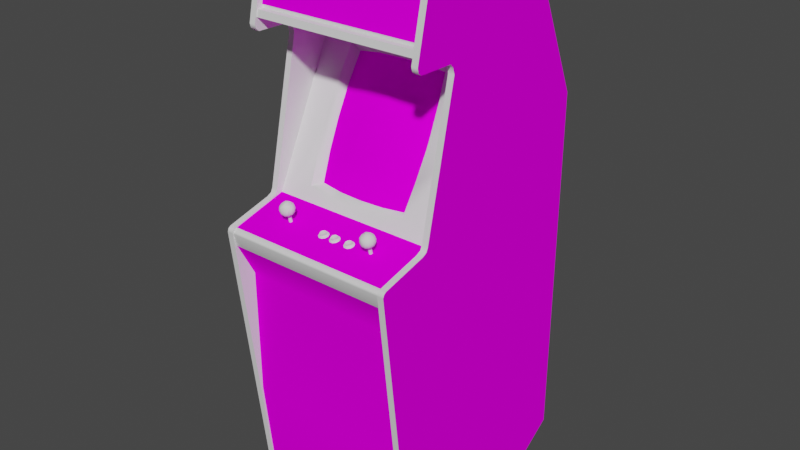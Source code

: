 # Source: tutankst.blend  (saved by Blender 2.93.20; exported with 4.5.12 LTS)
import bpy
from mathutils import Matrix  # noqa: F401  (used for matrix-valued properties, if any)

bpy.ops.wm.read_factory_settings(use_empty=True)
scene = bpy.context.scene
scene.name = 'Scene'

# ---- images (referenced by path relative to the original .blend; pixels are not part of the script)
import os
ASSET_DIR = os.environ.get("B2B_ASSET_DIR", "")  # directory of the original .blend (textures are referenced by path, not embedded)
HERE = os.path.dirname(os.path.abspath(__file__))  # packed textures are extracted next to this script under _unpacked/

def load_image(name, relpath, width, height, colorspace="sRGB"):
    """Load a texture the original file referenced (path relative to the .blend, or extracted next to this script)."""
    p = next((c for c in (os.path.join(HERE, relpath), os.path.join(ASSET_DIR, relpath)) if relpath and os.path.exists(c)), "")
    if p:
        img = bpy.data.images.load(p, check_existing=True)
        img.name = name
    else:  # same state as the original file: an image datablock whose file is absent (Cycles renders it pink)
        img = bpy.data.images.new(name, width, height)
        img.source = "FILE"
        img.filepath = "//" + (relpath or name)
    img.colorspace_settings.name = colorspace
    return img
img_01tutankstmarqueemap_tiff = load_image('01tutankstmarqueemap.TIFF', '01tutankstmarqueemap.TIFF', 1024, 1024, 'sRGB')
img_02tutankstscreenmap_tiff = load_image('02tutankstscreenmap.TIFF', '02tutankstscreenmap.TIFF', 1024, 1024, 'sRGB')
img_tutankstsidemap_tiff = load_image('tutankstsidemap.TIFF', 'tutankstsidemap.TIFF', 1024, 1024, 'sRGB')
img_tutankstmiscmap_tiff = load_image('tutankstmiscmap.TIFF', 'tutankstmiscmap.TIFF', 1024, 1024, 'sRGB')

# ---- materials (node trees are filled in below, after node groups)
mat_01tutankstmarquee = bpy.data.materials.new('01tutankstmarquee')
mat_01tutankstmarquee.use_transparent_shadow = False
mat_01tutankstmarquee.roughness = 0.8807
mat_01tutankstmarquee.specular_intensity = 0.0
mat_02tutankstscreen = bpy.data.materials.new('02tutankstscreen')
mat_02tutankstscreen.use_transparent_shadow = False
mat_02tutankstscreen.roughness = 0.8807
mat_02tutankstscreen.specular_intensity = 0.0
mat_tutankstblack = bpy.data.materials.new('tutankstblack')
mat_tutankstblack.use_transparent_shadow = False
mat_tutankstblack.roughness = 0.7934
mat_tutankstblack.specular_intensity = 0.5961
mat_tutankstside = bpy.data.materials.new('tutankstside')
mat_tutankstside.use_transparent_shadow = False
mat_tutankstside.roughness = 0.8807
mat_tutankstside.specular_intensity = 0.0
mat_tutankstmisc = bpy.data.materials.new('tutankstmisc')
mat_tutankstmisc.use_transparent_shadow = False
mat_tutankstmisc.roughness = 0.8807
mat_tutankstmisc.specular_intensity = 0.0
mat_tutankstwhitebutton = bpy.data.materials.new('tutankstwhitebutton')
mat_tutankstwhitebutton.use_transparent_shadow = False
mat_tutankstwhitebutton.roughness = 0.7934
mat_tutankstwhitebutton.specular_intensity = 0.6588
mat_tutankstred = bpy.data.materials.new('tutankstred')
mat_tutankstred.use_transparent_shadow = False
mat_tutankstred.roughness = 0.7934
mat_tutankstred.specular_intensity = 0.5922
mat_tutankstsilver = bpy.data.materials.new('tutankstsilver')
mat_tutankstsilver.use_transparent_shadow = False
mat_tutankstsilver.roughness = 0.8114
mat_tutankstsilver.specular_intensity = 0.2667

# ---- node groups
ng_auto_smooth = bpy.data.node_groups.new('Auto Smooth', 'GeometryNodeTree')
_s = ng_auto_smooth.interface.new_socket(name='Geometry', in_out='OUTPUT', socket_type='NodeSocketGeometry')
_s = ng_auto_smooth.interface.new_socket(name='Geometry', in_out='INPUT', socket_type='NodeSocketGeometry')
_s = ng_auto_smooth.interface.new_socket(name='Angle', in_out='INPUT', socket_type='NodeSocketFloat')
_s.subtype = 'ANGLE'
_s.min_value = 0.0
_s.max_value = 3.142
ng_auto_smooth.is_modifier = True
_N = ng_auto_smooth.nodes; _L = ng_auto_smooth.links
n0 = _N.new('NodeGroupOutput'); n0.name = 'Group Output'; n0.location = (480, -100)
n1 = _N.new('NodeGroupInput'); n1.name = 'Group Input'; n1.location = (-420, -300)
n2 = _N.new('NodeGroupInput'); n2.name = 'Group Input.001'; n2.location = (-60, -100)
n3 = _N.new('GeometryNodeSetShadeSmooth'); n3.name = 'Set Shade Smooth'; n3.location = (120, -100)
n3.domain = 'EDGE'
n4 = _N.new('GeometryNodeSetShadeSmooth'); n4.name = 'Set Shade Smooth.001'; n4.location = (300, -100)
n5 = _N.new('GeometryNodeInputMeshEdgeAngle'); n5.name = 'Edge Angle'; n5.location = (-420, -220)
n6 = _N.new('GeometryNodeInputEdgeSmooth'); n6.name = 'Is Edge Smooth'; n6.location = (-60, -160)
n7 = _N.new('GeometryNodeInputShadeSmooth'); n7.name = 'Is Face Smooth'; n7.location = (-240, -340)
n8 = _N.new('FunctionNodeBooleanMath'); n8.name = 'Boolean Math'; n8.location = (-60, -220)
n9 = _N.new('FunctionNodeCompare'); n9.name = 'Compare'; n9.location = (-240, -180)
n9.operation = 'LESS_EQUAL'
_L.new(n5.outputs[0], n9.inputs[0])
_L.new(n4.outputs[0], n0.inputs[0])
_L.new(n1.outputs[1], n9.inputs[1])
_L.new(n9.outputs[0], n8.inputs[0])
_L.new(n7.outputs[0], n8.inputs[1])
_L.new(n2.outputs[0], n3.inputs[0])
_L.new(n6.outputs[0], n3.inputs[1])
_L.new(n3.outputs[0], n4.inputs[0])
_L.new(n8.outputs[0], n3.inputs[2])
n0.is_active_output = True

# ---- material node trees
mat_01tutankstmarquee.use_nodes = True; mat_01tutankstmarquee.node_tree.nodes.clear()
_N = mat_01tutankstmarquee.node_tree.nodes; _L = mat_01tutankstmarquee.node_tree.links
n0 = _N.new('ShaderNodeBsdfPrincipled'); n0.name = 'Principled BSDF'; n0.location = (10, 300)
n0.distribution = 'GGX'
n0.subsurface_method = 'BURLEY'
n0.inputs[2].default_value = 0.8807
n0.inputs[3].default_value = 1.45
n0.inputs[13].default_value = 0.0
n0.inputs[27].default_value = (0.0, 0.0, 0.0, 1.0)
n0.inputs[28].default_value = 1.0
n1 = _N.new('ShaderNodeOutputMaterial'); n1.name = 'Material Output'; n1.location = (300, 300)
n2 = _N.new('ShaderNodeTexImage'); n2.name = 'Image Texture'; n2.location = (-300, 600)
n2.image = img_01tutankstmarqueemap_tiff
_L.new(n0.outputs[0], n1.inputs[0])
_L.new(n2.outputs[0], n0.inputs[0])
n1.is_active_output = True
mat_02tutankstscreen.use_nodes = True; mat_02tutankstscreen.node_tree.nodes.clear()
_N = mat_02tutankstscreen.node_tree.nodes; _L = mat_02tutankstscreen.node_tree.links
n0 = _N.new('ShaderNodeBsdfPrincipled'); n0.name = 'Principled BSDF'; n0.location = (10, 300)
n0.distribution = 'GGX'
n0.subsurface_method = 'BURLEY'
n0.inputs[2].default_value = 0.8807
n0.inputs[3].default_value = 1.45
n0.inputs[13].default_value = 0.0
n0.inputs[27].default_value = (0.0, 0.0, 0.0, 1.0)
n0.inputs[28].default_value = 1.0
n1 = _N.new('ShaderNodeOutputMaterial'); n1.name = 'Material Output'; n1.location = (300, 300)
n2 = _N.new('ShaderNodeTexImage'); n2.name = 'Image Texture'; n2.location = (-300, 600)
n2.image = img_02tutankstscreenmap_tiff
_L.new(n0.outputs[0], n1.inputs[0])
_L.new(n2.outputs[0], n0.inputs[0])
n1.is_active_output = True
mat_tutankstblack.use_nodes = True; mat_tutankstblack.node_tree.nodes.clear()
_N = mat_tutankstblack.node_tree.nodes; _L = mat_tutankstblack.node_tree.links
n0 = _N.new('ShaderNodeBsdfPrincipled'); n0.name = 'Principled BSDF'; n0.location = (10, 300)
n0.distribution = 'GGX'
n0.subsurface_method = 'BURLEY'
n0.inputs[2].default_value = 0.7934
n0.inputs[3].default_value = 1.45
n0.inputs[13].default_value = 0.5961
n0.inputs[27].default_value = (0.0, 0.0, 0.0, 1.0)
n0.inputs[28].default_value = 1.0
n1 = _N.new('ShaderNodeOutputMaterial'); n1.name = 'Material Output'; n1.location = (300, 300)
_L.new(n0.outputs[0], n1.inputs[0])
n1.is_active_output = True
mat_tutankstside.use_nodes = True; mat_tutankstside.node_tree.nodes.clear()
_N = mat_tutankstside.node_tree.nodes; _L = mat_tutankstside.node_tree.links
n0 = _N.new('ShaderNodeBsdfPrincipled'); n0.name = 'Principled BSDF'; n0.location = (10, 300)
n0.distribution = 'GGX'
n0.subsurface_method = 'BURLEY'
n0.inputs[2].default_value = 0.8807
n0.inputs[3].default_value = 1.45
n0.inputs[13].default_value = 0.0
n0.inputs[27].default_value = (0.0, 0.0, 0.0, 1.0)
n0.inputs[28].default_value = 1.0
n1 = _N.new('ShaderNodeOutputMaterial'); n1.name = 'Material Output'; n1.location = (300, 300)
n2 = _N.new('ShaderNodeTexImage'); n2.name = 'Image Texture'; n2.location = (-300, 600)
n2.image = img_tutankstsidemap_tiff
_L.new(n0.outputs[0], n1.inputs[0])
_L.new(n2.outputs[0], n0.inputs[0])
n1.is_active_output = True
mat_tutankstmisc.use_nodes = True; mat_tutankstmisc.node_tree.nodes.clear()
_N = mat_tutankstmisc.node_tree.nodes; _L = mat_tutankstmisc.node_tree.links
n0 = _N.new('ShaderNodeBsdfPrincipled'); n0.name = 'Principled BSDF'; n0.location = (10, 300)
n0.distribution = 'GGX'
n0.subsurface_method = 'BURLEY'
n0.inputs[2].default_value = 0.8807
n0.inputs[3].default_value = 1.45
n0.inputs[13].default_value = 0.0
n0.inputs[27].default_value = (0.0, 0.0, 0.0, 1.0)
n0.inputs[28].default_value = 1.0
n1 = _N.new('ShaderNodeOutputMaterial'); n1.name = 'Material Output'; n1.location = (300, 300)
n2 = _N.new('ShaderNodeTexImage'); n2.name = 'Image Texture'; n2.location = (-300, 600)
n2.image = img_tutankstmiscmap_tiff
_L.new(n0.outputs[0], n1.inputs[0])
_L.new(n2.outputs[0], n0.inputs[0])
n1.is_active_output = True
mat_tutankstwhitebutton.use_nodes = True; mat_tutankstwhitebutton.node_tree.nodes.clear()
_N = mat_tutankstwhitebutton.node_tree.nodes; _L = mat_tutankstwhitebutton.node_tree.links
n0 = _N.new('ShaderNodeBsdfPrincipled'); n0.name = 'Principled BSDF'; n0.location = (10, 300)
n0.distribution = 'GGX'
n0.subsurface_method = 'BURLEY'
n0.inputs[2].default_value = 0.7934
n0.inputs[3].default_value = 1.45
n0.inputs[13].default_value = 0.6588
n0.inputs[27].default_value = (0.0, 0.0, 0.0, 1.0)
n0.inputs[28].default_value = 1.0
n1 = _N.new('ShaderNodeOutputMaterial'); n1.name = 'Material Output'; n1.location = (300, 300)
_L.new(n0.outputs[0], n1.inputs[0])
n1.is_active_output = True
mat_tutankstred.use_nodes = True; mat_tutankstred.node_tree.nodes.clear()
_N = mat_tutankstred.node_tree.nodes; _L = mat_tutankstred.node_tree.links
n0 = _N.new('ShaderNodeBsdfPrincipled'); n0.name = 'Principled BSDF'; n0.location = (10, 300)
n0.distribution = 'GGX'
n0.subsurface_method = 'BURLEY'
n0.inputs[2].default_value = 0.7934
n0.inputs[3].default_value = 1.45
n0.inputs[13].default_value = 0.5922
n0.inputs[27].default_value = (0.0, 0.0, 0.0, 1.0)
n0.inputs[28].default_value = 1.0
n1 = _N.new('ShaderNodeOutputMaterial'); n1.name = 'Material Output'; n1.location = (300, 300)
_L.new(n0.outputs[0], n1.inputs[0])
n1.is_active_output = True
mat_tutankstsilver.use_nodes = True; mat_tutankstsilver.node_tree.nodes.clear()
_N = mat_tutankstsilver.node_tree.nodes; _L = mat_tutankstsilver.node_tree.links
n0 = _N.new('ShaderNodeBsdfPrincipled'); n0.name = 'Principled BSDF'; n0.location = (10, 300)
n0.distribution = 'GGX'
n0.subsurface_method = 'BURLEY'
n0.inputs[2].default_value = 0.8114
n0.inputs[3].default_value = 1.45
n0.inputs[13].default_value = 0.2667
n0.inputs[27].default_value = (0.0, 0.0, 0.0, 1.0)
n0.inputs[28].default_value = 1.0
n1 = _N.new('ShaderNodeOutputMaterial'); n1.name = 'Material Output'; n1.location = (300, 300)
_L.new(n0.outputs[0], n1.inputs[0])
n1.is_active_output = True

# ---- world
world_world = bpy.data.worlds.new('World'); scene.world = world_world
world_world.use_nodes = True; world_world.node_tree.nodes.clear()
_N = world_world.node_tree.nodes; _L = world_world.node_tree.links
n0 = _N.new('ShaderNodeOutputWorld'); n0.name = 'World Output'; n0.location = (300, 300)
n1 = _N.new('ShaderNodeBackground'); n1.name = 'Background'; n1.location = (10, 300)
n1.inputs[0].default_value = (0.05088, 0.05088, 0.05088, 1.0)
_L.new(n1.outputs[0], n0.inputs[0])
n0.is_active_output = True
world_world.color = (0.05088, 0.05088, 0.05088)
world_world.use_sun_shadow = False
world_world.sun_shadow_jitter_overblur = 0.0

# ---- meshes
me_tutankst = bpy.data.meshes.new('tutankst')
me_tutankst.from_pydata([(-0.2741, 0.556, 0.0888), (0.26, 0.556, 0.0888), (0.26, 0.7426, 0.04515), (-0.2741, 0.7426, 0.04515), (0.07686, 0.2199, -0.06559), (0.1537, 0.3006, -0.1267), (-0.08209, 0.0321, 0.008559), (-0.004749, 0.03225, 0.01309), (-0.004412, 0.1258, -0.01713), (0.07114, 0.3973, -0.1693), (-0.004656, 0.317, -0.1105), (-0.0883, 0.2195, -0.06576), (-0.1681, 0.2113, -0.08202), (0.07547, 0.1254, -0.02461), (-0.08762, 0.3117, -0.1155), (-0.08666, 0.1251, -0.02471), (0.07516, 0.3125, -0.1156), (-0.00469, 0.2244, -0.05757), (-0.005226, 0.3992, -0.1662), (-0.1678, 0.299, -0.1266), (0.2629, 0.5456, -0.433), (0.2629, 0.4584, -0.4727), (-0.2792, 0.4584, -0.4727), (0.2629, 0.5339, -0.4072), (0.271, -0.9103, -0.5645), (-0.2745, -0.9836, -0.4744), (0.2605, 0.006741, 0.07141), (0.2605, 0.4521, -0.02631), (0.271, 0.25, -0.5378), (0.2629, 0.4462, -0.4473), (-0.2792, 0.4462, -0.4473), (-0.2745, -0.06626, 0.2508), (0.2605, -0.9836, 0.1429), (0.2605, -0.06626, 0.2508), (0.2605, 0.2517, -0.5723), (-0.2745, 0.2517, -0.5723), (0.2605, 0.5068, 0.1186), (0.2605, 0.7555, 0.06108), (0.271, -0.9717, 0.1406), (-0.284, -0.9717, -0.4665), (0.271, 0.7403, -0.3154), (-0.284, 0.7424, 0.04341), (-0.2745, -0.9836, 0.1429), (-0.2945, -0.06626, 0.2508), (0.271, -0.9717, -0.4665), (-0.2857, 0.2207, -0.05794), (-0.188, 0.2214, -0.05818), (-0.286, 0.4979, -0.1931), (-0.004379, -0.05056, 0.07466), (-0.2852, -0.05117, 0.0747), (-0.2745, -0.05622, 0.2471), (-0.005096, 0.4981, -0.193), (0.2712, 0.4987, -0.193), (0.07995, 0.02426, 0.03824), (0.2718, 0.2217, -0.05791), (0.272, -0.05038, 0.07482), (-0.005444, 0.4287, -0.1591), (0.07933, 0.4232, -0.1564), (-0.1831, 0.3196, -0.1061), (-0.2745, 0.4834, -0.01038), (-0.2772, 0.5452, 0.1063), (0.2632, 0.5452, 0.1063), (0.2632, 0.5666, -0.09589), (-0.2772, 0.5666, -0.09589), (-0.2945, 0.2517, -0.5723), (-0.2945, -0.9178, -0.5723), (-0.284, 0.25, -0.5378), (-0.284, 0.7403, -0.3154), (0.271, 0.7424, 0.04341), (-0.284, 0.5422, 0.09095), (0.271, 0.5422, 0.09095), (-0.1933, -0.915, -0.4825), (0.1492, -0.9833, -0.5369), (0.1492, -0.9529, -0.4738), (0.1492, -0.915, -0.4825), (-0.1633, -0.915, -0.5525), (-0.1633, -0.8982, -0.5175), (0.1792, -0.9833, -0.5369), (0.1792, -0.915, -0.5525), (0.1792, -0.8982, -0.5175), (-0.2792, 0.5456, -0.433), (-0.004908, 0.01857, 0.04093), (0.0717, 0.0323, 0.008547), (0.1556, 0.212, -0.08172), (0.2605, -0.9178, -0.5723), (-0.1933, -0.915, -0.5525), (0.1792, -0.9529, -0.4738), (0.1492, -0.9833, -0.498), (-0.08365, 0.3963, -0.1689), (-0.1746, 0.4132, -0.1517), (-0.284, -0.9103, -0.5645), (0.1692, 0.3212, -0.1065), (0.1486, 0.3866, -0.175), (-0.2745, 0.006741, 0.07141), (-0.2745, 0.4521, -0.02631), (-0.2945, 0.4521, -0.02631), (-0.2945, 0.4853, 0.1044), (0.2805, 0.4521, -0.02631), (0.2605, 0.4834, -0.01038), (0.2805, 0.4834, -0.01038), (0.2805, 0.7566, -0.3383), (0.2605, 0.7566, -0.3383), (0.2605, 0.7583, 0.04828), (-0.2745, 0.7566, -0.3383), (-0.2945, 0.7566, -0.3383), (-0.2945, 0.7462, -0.3534), (0.2605, -0.9836, -0.4744), (0.2805, -0.9836, -0.4744), (-0.2745, -0.9178, -0.5723), (-0.2945, -0.9836, -0.4744), (-0.2745, 0.4853, 0.1044), (-0.2945, 0.5068, 0.1186), (-0.2745, 0.5068, 0.1186), (0.2605, 0.4853, 0.1044), (0.1491, 0.03518, -0.004287), (-0.1829, 0.1252, -0.01123), (-0.2772, 0.5248, 0.1108), (-0.1025, 0.5248, 0.1108), (-0.2745, -0.05055, 0.2388), (-0.2745, -0.01392, 0.09259), (-0.2945, -0.01392, 0.09259), (0.2605, -0.01392, 0.09259), (-0.1633, -0.915, -0.4825), (0.1792, -0.915, -0.4825), (0.1492, -0.8982, -0.5175), (-0.1933, -0.8982, -0.5175), (-0.2945, -0.05055, 0.2388), (0.1609, 0.03406, 0.03354), (0.1695, 0.1257, -0.01115), (-0.2745, 0.7433, 0.06724), (-0.2945, 0.7583, 0.04828), (0.1492, -0.9529, -0.5612), (-0.1633, -0.9529, -0.5612), (-0.1633, -0.9833, -0.5369), (-0.1933, -0.9833, -0.5369), (-0.1933, -0.9529, -0.5612), (-0.1933, -0.9833, -0.498), (-0.1633, -0.9833, -0.498), (-0.1633, -0.9529, -0.4738), (-0.1933, -0.9529, -0.4738), (0.1792, -0.9833, -0.498), (0.1492, -0.915, -0.5525), (-0.2945, 0.4719, -0.02052), (0.2605, 0.4719, -0.02052), (-0.166, 0.1238, -0.04143), (0.1792, -0.9529, -0.5612), (-0.09254, 0.423, -0.1564), (-0.1633, 0.3846, -0.1744), (0.154, 0.1243, -0.04121), (-0.1604, 0.03475, -0.004317), (-0.174, 0.03357, 0.03346), (-0.09081, 0.02402, 0.0382), (-0.2792, 0.5339, -0.4072), (-0.2745, 0.4719, -0.02052), (0.2632, 0.5248, 0.1108), (0.2805, -0.9836, 0.1429), (0.2805, -0.9178, -0.5723), (-0.284, -0.1094, 0.2377), (-0.2945, 0.4934, 0.1154), (0.2605, 0.7462, -0.3534), (-0.2745, 0.7462, -0.3534), (0.1604, 0.4137, -0.1516), (0.271, -0.0606, 0.2447), (0.271, -0.05302, 0.2337), (-0.2745, 0.4934, 0.1154), (0.2605, 0.4934, 0.1154), (0.2805, -0.05622, 0.2471), (-0.284, -0.0606, 0.2447), (0.2605, -0.05055, 0.2388), (0.2605, -0.05622, 0.2471), (0.1743, 0.2221, -0.05817), (-0.2745, -0.00633, 0.07763), (0.2605, -0.00633, 0.07763), (-0.2945, 0.7555, 0.06108), (0.2805, 0.7555, 0.06108), (-0.2745, 0.7583, 0.04828), (-0.2745, 0.7555, 0.06108), (0.271, -0.06769, 0.2481), (0.271, -0.06287, 0.2464), (-0.284, -0.06287, 0.2464), (-0.284, -0.06769, 0.2481), (0.2605, 0.7433, 0.06724), (0.2805, -0.5279, -0.5723), (0.2805, 0.2517, -0.5723), (-0.2945, -0.00633, 0.07763), (0.2805, 0.006741, 0.07141), (-0.2945, 0.006741, 0.07141), (0.2805, -0.5279, 0.1966), (-0.2945, -0.5279, 0.1966), (-0.2945, -0.5279, -0.5723), (-0.2945, 0.7433, 0.06724), (0.2805, 0.5068, 0.1186), (-0.2945, -0.9836, 0.1429), (-0.2945, -0.05622, 0.2471), (0.2805, -0.01392, 0.09259), (-0.2945, 0.4834, -0.01038), (0.2805, 0.4719, -0.02052), (0.2805, 0.4853, 0.1044), (0.2805, 0.7462, -0.3534), (0.2805, -0.06626, 0.2508), (0.2805, -0.00633, 0.07763), (0.2805, 0.4934, 0.1154), (0.2805, 0.7433, 0.06724), (0.2805, -0.05055, 0.2388), (0.2805, 0.7583, 0.04828), (-0.284, -0.9717, 0.1406), (0.271, -0.6293, 0.1771), (-0.284, -0.6293, 0.1771), (0.08875, 0.5166, 0.06399), (0.2632, 0.4709, -0.1961), (0.08875, 0.5248, 0.1108), (-0.1025, 0.5166, 0.06399), (-0.284, -0.2227, 0.1778), (0.271, -0.1094, 0.2377), (-0.2772, 0.4709, -0.1961), (-0.1025, 0.4709, -0.1961), (-0.284, -0.007025, 0.05231), (-0.284, -0.05302, 0.2337), (0.271, -0.007025, 0.05231), (0.08875, 0.4828, -0.1284), (-0.1025, 0.4828, -0.1284), (0.08875, 0.4709, -0.1961), (0.271, -0.2227, 0.1778), (0.01238, -0.02503, 0.1542), (0.01568, -0.0265, 0.1432), (-0.0338, -0.02406, 0.1504), (-0.02512, -0.0265, 0.1432), (-0.01431, -0.0225, 0.1442), (0.02075, -0.03372, 0.1574), (0.02892, -0.03225, 0.1516), (0.02687, -0.0288, 0.151), (0.01145, -0.03004, 0.1558), (0.004547, -0.0288, 0.151), (0.002499, -0.03225, 0.1516), (0.002499, -0.02751, 0.133), (-0.0006223, -0.02988, 0.1423), (0.001914, -0.0268, 0.1431), (-0.03013, -0.02605, 0.1273), (-0.0383, -0.02751, 0.133), (-0.03625, -0.02479, 0.1353), (-0.01393, -0.02479, 0.1353), (-0.01187, -0.02751, 0.133), (-0.0383, -0.03225, 0.1516), (-0.03013, -0.03372, 0.1574), (-0.02935, -0.03004, 0.1558), (-0.03625, -0.0288, 0.151), (-0.03888, -0.0268, 0.1431), (0.02687, -0.02479, 0.1353), (0.02892, -0.02751, 0.133), (0.01145, -0.02355, 0.1304), (0.01066, -0.03372, 0.1574), (0.01997, -0.03004, 0.1558), (0.01904, -0.02503, 0.1542), (-0.008753, -0.02988, 0.1423), (-0.01129, -0.0268, 0.1431), (-0.01393, -0.0288, 0.151), (-0.01187, -0.03225, 0.1516), (0.03204, -0.02988, 0.1423), (0.0295, -0.0268, 0.1431), (-0.02841, -0.02389, 0.1333), (-0.02935, -0.02355, 0.1304), (-0.02082, -0.02355, 0.1304), (-0.02004, -0.03372, 0.1574), (-0.02082, -0.03004, 0.1558), (0.004547, -0.02479, 0.1353), (0.01066, -0.02605, 0.1273), (0.006995, -0.02406, 0.1504), (0.006995, -0.02799, 0.1494), (-0.0338, -0.02799, 0.1494), (-0.0338, -0.02486, 0.1371), (-0.03586, -0.0225, 0.1442), (0.02442, -0.02406, 0.1504), (0.01238, -0.02896, 0.1532), (-0.01637, -0.02406, 0.1504), (-0.01637, -0.02799, 0.1494), (-0.02175, -0.02503, 0.1542), (-0.02845, -0.01999, 0.1344), (-0.0338, -0.02093, 0.1381), (-0.01637, -0.02093, 0.1381), (0.006995, -0.02093, 0.1381), (0.02442, -0.02093, 0.1381), (0.01904, -0.01997, 0.1343), (-0.04141, -0.02988, 0.1423), (-0.02175, -0.01997, 0.1343), (-0.01637, -0.02486, 0.1371), (0.02648, -0.0225, 0.1442), (0.02648, -0.02643, 0.1432), (0.02075, -0.02605, 0.1273), (-0.02004, -0.02605, 0.1273), (0.004935, -0.0225, 0.1442), (-0.02841, -0.02503, 0.1542), (0.01234, -0.01999, 0.1344), (0.02442, -0.02799, 0.1494), (0.01904, -0.02896, 0.1532), (-0.02175, -0.02896, 0.1532), (-0.02841, -0.02896, 0.1532), (-0.03586, -0.02643, 0.1432), (0.006995, -0.02486, 0.1371), (0.01238, -0.02389, 0.1333), (0.01997, -0.02355, 0.1304), (-0.01431, -0.02643, 0.1432), (-0.02175, -0.02389, 0.1333), (0.02442, -0.02486, 0.1371), (0.01904, -0.02389, 0.1333), (0.004935, -0.02643, 0.1432), (-0.1481, 0.03488, 0.1446), (-0.1358, 0.0274, 0.1433), (-0.1454, 0.02691, 0.135), (-0.1557, -0.008061, 0.1612), (-0.168, -0.0005804, 0.1624), (-0.1642, -0.006175, 0.1497), (0.1528, -0.007151, 0.1551), (0.1628, 0.001494, 0.1492), (0.1598, 0.00132, 0.1616), (0.1231, 0.0257, 0.1532), (0.1651, 0.01244, 0.1583), (0.159, 0.02382, 0.1647), (0.1566, 0.01055, 0.1698), (0.1292, 0.01665, 0.1326), (0.1368, 0.02875, 0.1345), (0.1429, 0.01736, 0.1282), (-0.1618, 0.03183, 0.1632), (-0.1717, 0.02551, 0.1549), (-0.1688, 0.02172, 0.1667), (-0.1297, 0.01224, 0.16), (-0.1358, 0.02363, 0.1664), (-0.1382, 0.01036, 0.1715), (-0.158, 0.02856, 0.1362), (-0.1688, 0.02569, 0.1425), (-0.1557, -0.004293, 0.1382), (-0.1458, 0.004352, 0.1323), (-0.142, -0.005014, 0.1426), (-0.142, -0.00734, 0.1568), (-0.1321, 0.001305, 0.1509), (-0.135, 0.001132, 0.1633), (-0.135, 0.005092, 0.1391), (0.133, 0.03435, 0.1473), (0.133, 0.03202, 0.1615), (0.1552, 0.03318, 0.1544), (0.159, 0.02758, 0.1416), (0.1467, 0.03506, 0.1429), (0.1365, 0.006504, 0.1299), (0.1491, 0.004541, 0.1306), (0.1307, -0.005986, 0.148), (0.1269, -0.0003918, 0.1607), (0.1221, 0.003302, 0.1495), (0.1391, -0.007872, 0.1595), (0.1491, -0.001553, 0.1678), (0.1365, 9.627e-05, 0.1691), (0.1429, 0.009832, 0.1742), (0.1368, 0.02266, 0.1718), (0.1292, 0.01055, 0.1698), (0.06721, -0.02628, 0.1424), (0.07596, -0.02385, 0.1495), (0.07229, -0.03351, 0.1566), (0.08046, -0.03204, 0.1508), (0.0784, -0.02859, 0.1502), (0.05647, -0.02621, 0.1424), (-0.1728, 0.003114, 0.1512), (-0.1656, 0.01645, 0.1343), (-0.168, 0.003187, 0.1394), (0.1528, -0.004825, 0.1409), (0.1598, 0.00528, 0.1374), (0.1566, 0.01665, 0.1326), (0.1494, 0.0271, 0.1333), (0.0784, -0.02458, 0.1344), (0.08046, -0.0273, 0.1322), (0.05345, -0.02658, 0.1423), (0.05608, -0.02458, 0.1344), (0.05403, -0.0273, 0.1322), (-0.1583, -9.232e-05, 0.1708), (-0.1519, 0.00964, 0.1759), (-0.158, 0.02247, 0.1735), (-0.1656, 0.01036, 0.1715), (-0.1396, 0.03299, 0.1561), (0.1207, 0.01244, 0.1583), (0.126, 0.02191, 0.165), (-0.1458, -0.001741, 0.1695), (0.126, 0.02588, 0.1408), (0.1429, 0.03662, 0.1549), (-0.1454, 0.0205, 0.1741), (0.05403, -0.03204, 0.1508), (0.0622, -0.03351, 0.1566), (0.06298, -0.02982, 0.155), (0.06298, -0.02334, 0.1296), (0.05647, -0.02229, 0.1434), (-0.1382, 0.01645, 0.1343), (-0.1519, 0.01718, 0.1299), (-0.1583, 0.006316, 0.1316), (0.1467, 0.0313, 0.1659), (0.1494, 0.02069, 0.1724), (0.0715, -0.02982, 0.155), (0.0622, -0.02584, 0.1265), (0.08357, -0.02967, 0.1415), (0.08104, -0.02658, 0.1423), (-0.131, 0.02371, 0.1546), (-0.1297, 0.01457, 0.1458), (0.1638, 0.02389, 0.1529), (0.1651, 0.01476, 0.1441), (-0.1481, 0.03111, 0.1676), (-0.1519, -0.009614, 0.1491), (0.05608, -0.02859, 0.1502), (0.05091, -0.02967, 0.1415), (0.06391, -0.02874, 0.1523), (0.06391, -0.02481, 0.1533), (-0.1741, 0.01224, 0.16), (0.1207, 0.01476, 0.1441), (0.05853, -0.02465, 0.1363), (0.05853, -0.02072, 0.1373), (0.1429, -0.009425, 0.1474), (0.06388, -0.01977, 0.1335), (0.07057, -0.01975, 0.1335), (0.07596, -0.02072, 0.1373), (0.07801, -0.02229, 0.1434), (0.07596, -0.02778, 0.1485), (-0.1741, 0.01457, 0.1458), (0.1269, 0.003376, 0.1377), (-0.1519, 0.03643, 0.1566), (-0.1618, 0.03416, 0.149), (0.1391, -0.004104, 0.1365), (0.07057, -0.02368, 0.1325), (0.07229, -0.02584, 0.1265), (0.05853, -0.02385, 0.1495), (0.07057, -0.02481, 0.1533), (0.07057, -0.02874, 0.1523), (0.06391, -0.02368, 0.1325), (0.0715, -0.02334, 0.1296), (0.07596, -0.02465, 0.1363), (0.05853, -0.02778, 0.1485), (0.07801, -0.02621, 0.1424), (-0.152, -0.003779, 0.1421), (-0.148, -0.004193, 0.1437), (-0.148, -0.03487, 0.1359), (-0.152, -0.006596, 0.1531), (-0.1561, -0.006186, 0.1515), (-0.1561, -0.03686, 0.1437), (0.1468, -0.03468, 0.1342), (0.1428, -0.03427, 0.1326), (0.1428, -0.00359, 0.1404), (0.1388, -0.03667, 0.142), (0.1428, -0.03709, 0.1436), (0.1428, -0.006408, 0.1514), (-0.152, -0.03446, 0.1342), (-0.1561, -0.03487, 0.1359), (-0.1561, -0.004193, 0.1437), (-0.148, -0.03686, 0.1437), (-0.1463, -0.03587, 0.1398), (-0.1463, -0.005188, 0.1476), (0.1388, -0.004004, 0.142), (0.1388, -0.005997, 0.1498), (0.1468, -0.004004, 0.142), (0.1485, -0.004999, 0.1459), (0.1485, -0.03568, 0.1381), (-0.1577, -0.03587, 0.1398), (-0.1577, -0.005188, 0.1476), (0.1468, -0.03667, 0.142), (-0.148, -0.006186, 0.1515), (0.1388, -0.03468, 0.1342), (0.1371, -0.03568, 0.1381), (0.1371, -0.004999, 0.1459), (0.1468, -0.005997, 0.1498), (-0.152, -0.03728, 0.1453)], [], [(26, 185, 97, 27), (7, 82, 13, 8), (13, 148, 83, 4), (4, 83, 5, 16), (8, 15, 6, 7), (4, 17, 8, 13), (18, 88, 14, 10), (17, 11, 15, 8), (19, 14, 88, 147), (15, 144, 149, 6), (11, 17, 10, 14), (144, 15, 11, 12), (192, 188, 189, 65), (148, 13, 82, 114), (248, 287, 299, 247), (9, 18, 10, 16), (16, 5, 92, 9), (30, 22, 21, 29), (201, 165, 113, 197), (167, 179, 178, 162), (25, 94, 93), (106, 26, 27), (102, 204, 100, 101), (25, 31, 42), (106, 32, 33), (25, 103, 94), (106, 27, 101), (106, 101, 34), (25, 35, 103), (103, 176, 112), (36, 37, 101), (94, 153, 142, 95), (42, 43, 188), (187, 199, 32), (134, 135, 132, 133), (45, 46, 47), (48, 150, 49), (25, 119, 50), (106, 169, 121), (51, 161, 52), (52, 161, 91), (53, 81, 48), (54, 127, 55), (51, 56, 57), (58, 89, 47), (103, 112, 59), (98, 36, 101), (205, 38, 206, 207), (64, 35, 189), (35, 65, 189), (183, 182, 34), (182, 156, 34), (217, 167, 162, 163), (179, 180, 177, 178), (75, 132, 135, 85), (139, 136, 137, 138), (141, 72, 73, 74), (46, 115, 144, 12), (85, 134, 139, 71), (138, 133, 75, 76), (56, 146, 88, 18), (19, 58, 46, 12), (6, 151, 81, 7), (148, 128, 170, 83), (106, 34, 84), (25, 108, 35), (77, 145, 78), (133, 132, 75), (134, 136, 139), (72, 87, 73), (56, 18, 9, 57), (149, 144, 115, 150), (64, 105, 160, 35), (53, 127, 114, 82), (58, 19, 147, 89), (133, 137, 136, 134), (186, 184, 171, 93), (174, 37, 181, 202), (210, 117, 211, 208), (37, 174, 204, 102), (166, 169, 33, 199), (111, 158, 164, 112), (90, 24, 44, 39), (159, 198, 183, 34), (31, 50, 193, 43), (104, 130, 175, 103), (213, 157, 212, 222), (147, 88, 146, 89), (49, 150, 115), (128, 148, 114, 127), (116, 117, 61), (103, 160, 105, 104), (169, 166, 203, 168), (122, 138, 76), (123, 86, 79), (124, 141, 74), (125, 85, 71), (42, 31, 43), (199, 33, 32), (54, 128, 127), (371, 380, 372, 373), (92, 5, 91, 161), (220, 219, 208, 211), (141, 131, 72), (110, 164, 158, 96), (85, 135, 134), (38, 205, 39, 44), (138, 137, 133), (173, 190, 129, 176), (86, 140, 77), (202, 181, 36, 191), (197, 113, 98, 99), (73, 87, 140, 86), (77, 140, 87, 72), (116, 61, 60), (72, 131, 145, 77), (89, 146, 51), (424, 403, 383, 391), (48, 151, 150), (92, 161, 57, 9), (27, 97, 196, 143), (103, 153, 94), (27, 143, 101), (172, 200, 185, 26), (210, 154, 61), (192, 42, 188), (155, 187, 32), (156, 84, 34), (35, 108, 65), (200, 172, 121, 194), (67, 40, 28, 66), (112, 110, 59), (222, 212, 207, 206), (98, 113, 36), (180, 157, 213, 177), (101, 159, 34), (42, 192, 109, 25), (35, 160, 103), (51, 57, 161), (176, 175, 130, 173), (127, 53, 48), (120, 126, 118, 119), (82, 7, 81, 53), (22, 80, 20, 21), (112, 164, 110), (113, 165, 36), (101, 100, 198, 159), (126, 193, 50, 118), (170, 91, 5, 83), (119, 118, 50), (78, 145, 131, 141), (169, 168, 121), (274, 300, 227, 273), (48, 81, 151), (52, 91, 170), (146, 56, 51), (103, 59, 153), (46, 58, 47), (143, 98, 101), (107, 155, 32, 106), (80, 152, 23, 20), (220, 215, 221, 219), (25, 93, 171), (112, 129, 190, 111), (106, 172, 26), (62, 63, 60, 61), (66, 28, 24, 90), (37, 102, 101), (168, 203, 194, 121), (103, 175, 176), (165, 201, 191, 36), (106, 33, 169), (25, 50, 31), (54, 170, 128), (49, 115, 46), (25, 171, 119), (106, 121, 172), (176, 129, 112), (109, 65, 108, 25), (36, 181, 37), (95, 186, 93, 94), (84, 156, 107, 106), (55, 127, 48), (47, 89, 51), (52, 170, 54), (49, 46, 45), (117, 210, 61), (188, 64, 189), (187, 182, 183), (188, 184, 105), (187, 100, 185), (186, 95, 105), (100, 97, 185), (14, 19, 12, 11), (187, 155, 156, 182), (142, 190, 105), (100, 174, 191), (188, 193, 120), (187, 194, 166), (195, 158, 190), (100, 191, 99), (188, 105, 64), (187, 183, 100), (107, 156, 155), (109, 192, 65), (142, 195, 190), (100, 99, 196), (195, 96, 158), (191, 197, 99), (183, 198, 100), (130, 104, 105), (95, 142, 105), (100, 196, 97), (187, 166, 199), (188, 43, 193), (188, 120, 184), (187, 200, 194), (158, 111, 190), (191, 201, 197), (190, 130, 105), (174, 202, 191), (193, 126, 120), (194, 203, 166), (184, 186, 105), (187, 185, 200), (100, 204, 174), (190, 173, 130), (143, 196, 99, 98), (68, 41, 69, 70), (153, 59, 195, 142), (209, 210, 208), (220, 211, 116), (211, 117, 116), (41, 68, 40, 67), (214, 215, 116), (209, 208, 219), (119, 171, 184, 120), (163, 218, 216, 217), (221, 209, 219), (215, 220, 116), (59, 110, 96, 195), (209, 154, 210), (266, 223, 224), (225, 290, 226), (226, 273, 227), (224, 271, 285), (233, 250, 231, 232), (259, 269, 277, 276), (421, 392, 384, 426), (86, 77, 78, 79), (382, 354, 391, 383), (366, 421, 426, 365), (275, 273, 226), (255, 263, 262, 256), (365, 394, 393, 366), (265, 234, 264, 249), (230, 251, 228, 229), (252, 271, 224), (238, 282, 246, 239), (250, 228, 251, 231), (236, 264, 234, 235), (244, 245, 242, 243), (17, 4, 16, 10), (287, 265, 249, 299), (383, 401, 381, 382), (288, 237, 260, 261), (284, 301, 283, 278), (278, 227, 300, 284), (427, 420, 411, 412), (280, 285, 286, 302), (267, 272, 223, 266), (292, 286, 285, 271), (268, 295, 290, 225), (276, 277, 226), (226, 278, 283), (291, 279, 224), (224, 280, 281), (256, 253, 254, 255), (302, 303, 281, 280), (294, 274, 273, 275), (252, 223, 272, 293), (423, 404, 403, 424), (243, 262, 263, 244), (270, 277, 269, 296), (266, 289, 304, 267), (229, 257, 258, 230), (385, 408, 407, 357), (355, 393, 394, 356), (225, 270, 296, 268), (289, 279, 297, 304), (298, 297, 279, 291), (291, 281, 303, 298), (279, 289, 224), (277, 270, 226), (226, 227, 278), (224, 285, 280), (270, 225, 226), (289, 266, 224), (290, 275, 226), (223, 252, 224), (224, 281, 291), (226, 283, 276), (295, 268, 245, 244), (294, 295, 244, 263), (427, 429, 394, 365), (429, 414, 356, 394), (251, 230, 292, 293), (301, 284, 240, 261), (249, 264, 297, 298), (298, 303, 299, 249), (254, 240, 284, 300), (304, 297, 264, 236), (247, 299, 303, 302), (425, 420, 426, 384), (272, 267, 232, 231), (428, 357, 367, 401), (403, 428, 401, 383), (414, 424, 391, 356), (296, 269, 239, 246), (246, 245, 268, 296), (286, 292, 230, 258), (267, 304, 236, 232), (331, 333, 334, 332), (416, 341, 419, 343), (358, 405, 322, 415), (307, 386, 330, 387), (416, 345, 406, 318), (349, 348, 347, 317), (321, 322, 323), (332, 334, 377, 308), (418, 327, 328), (319, 378, 336, 340), (334, 324, 325, 326), (417, 321, 372, 399), (360, 358, 415, 359), (310, 360, 329, 400), (343, 344, 345), (379, 336, 314, 337), (399, 325, 395, 374), (352, 353, 413), (240, 254, 253, 241), (404, 422, 428, 403), (310, 309, 358), (344, 351, 375, 345), (361, 362, 312), (363, 364, 339), (392, 369, 368, 384), (247, 258, 257, 248), (308, 370, 309), (330, 335, 331, 329), (321, 323, 372), (361, 312, 313, 311), (311, 347, 348, 346), (337, 314, 376), (409, 346, 344, 343), (400, 329, 331), (375, 314, 378, 406), (409, 361, 311), (379, 340, 336), (380, 371, 326), (356, 391, 354, 355), (239, 260, 237, 238), (385, 422, 352), (315, 313, 312, 398), (387, 330, 388), (389, 390, 316), (379, 338, 340), (423, 353, 352), (369, 402, 367, 368), (402, 381, 401, 367), (324, 395, 325), (335, 386, 396), (398, 312, 362), (326, 325, 380), (417, 399, 374), (311, 313, 347), (317, 316, 390), (379, 337, 350, 389), (378, 318, 406), (389, 350, 390), (359, 327, 387, 388), (405, 358, 309, 373), (417, 374, 305), (362, 363, 398), (320, 342, 341), (315, 397, 316, 317), (359, 388, 360), (348, 349, 351), (399, 380, 325), (395, 324, 333, 396), (432, 442, 430, 431), (424, 414, 353, 423), (397, 315, 398), (377, 334, 326, 371), (374, 395, 306), (373, 309, 370), (374, 306, 307, 305), (340, 339, 364), (306, 396, 386, 307), (350, 376, 351, 349), (405, 323, 322), (342, 361, 419, 341), (324, 334, 333), (345, 375, 406), (318, 378, 319, 320), (308, 377, 370), (379, 389, 316, 338), (400, 308, 309, 310), (412, 413, 429, 427), (410, 411, 420, 425), (409, 311, 346), (337, 376, 350), (310, 358, 360), (338, 397, 339, 340), (364, 363, 320), (375, 376, 314), (417, 305, 418), (400, 331, 332), (363, 362, 342, 320), (327, 418, 305, 307), (339, 397, 398, 363), (386, 335, 330), (338, 316, 397), (322, 321, 418, 328), (409, 419, 361), (359, 328, 327), (410, 408, 352), (352, 412, 411), (443, 453, 454, 444), (357, 428, 422, 385), (400, 332, 308), (336, 378, 314), (415, 322, 328), (328, 359, 415), (387, 327, 307), (331, 335, 333), (396, 333, 335), (346, 348, 344), (351, 344, 348), (396, 306, 395), (373, 372, 323), (323, 405, 373), (343, 345, 416), (320, 319, 364), (340, 364, 319), (417, 418, 321), (376, 375, 351), (409, 343, 419), (399, 372, 380), (370, 371, 373), (371, 370, 377), (313, 315, 317), (317, 347, 313), (329, 360, 388), (329, 388, 330), (361, 342, 362), (341, 318, 320), (318, 341, 416), (349, 390, 350), (390, 349, 317), (235, 233, 232, 236), (241, 288, 261, 240), (275, 290, 295, 294), (245, 246, 282, 242), (293, 292, 271, 252), (276, 283, 301, 259), (422, 404, 352), (408, 385, 352), (352, 413, 412), (404, 423, 352), (352, 411, 410), (368, 367, 357, 407), (260, 239, 269, 259), (420, 427, 365, 426), (293, 272, 231, 251), (300, 274, 255, 254), (384, 368, 407, 425), (263, 255, 274, 294), (151, 6, 149, 150), (259, 301, 261, 260), (302, 286, 258, 247), (444, 430, 442, 443), (456, 433, 461, 445), (437, 457, 448, 438), (440, 455, 460, 441), (425, 407, 408, 410), (451, 460, 455, 452), (435, 461, 433, 434), (458, 439, 449, 459), (447, 456, 445, 446), (446, 432, 431, 447), (438, 450, 436, 437), (452, 436, 450, 451), (414, 429, 413, 353), (441, 449, 439, 440), (434, 454, 453, 435), (459, 448, 457, 458), (2, 3, 0, 1)])
me_tutankst.polygons.foreach_set('use_smooth', [True] * 498)
me_tutankst.polygons.foreach_set('material_index', [2, 1, 1, 1, 1, 1, 1, 1, 1, 1, 1, 1, 3, 1, 5, 1, 1, 2, 2, 2, 2, 2, 2, 2, 2, 2, 2, 2, 2, 2, 2, 2, 2, 2, 2, 2, 2, 2, 2, 2, 2, 2, 2, 2, 2, 2, 2, 4, 2, 2, 2, 2, 2, 2, 2, 2, 2, 2, 2, 2, 2, 2, 2, 2, 2, 2, 2, 2, 2, 2, 2, 2, 2, 2, 2, 2, 2, 2, 4, 2, 2, 2, 2, 2, 2, 2, 4, 2, 2, 2, 2, 2, 2, 2, 2, 2, 2, 2, 2, 2, 6, 2, 4, 2, 2, 2, 2, 2, 2, 2, 2, 2, 2, 2, 2, 2, 2, 6, 2, 2, 2, 2, 2, 2, 2, 2, 2, 2, 2, 2, 2, 2, 4, 2, 2, 2, 2, 2, 2, 2, 2, 2, 2, 2, 2, 2, 2, 2, 2, 2, 2, 2, 5, 2, 2, 2, 2, 2, 2, 2, 2, 4, 2, 2, 2, 2, 2, 2, 2, 2, 2, 2, 2, 2, 2, 2, 2, 2, 2, 2, 2, 2, 2, 2, 2, 2, 2, 3, 3, 3, 3, 3, 3, 1, 3, 3, 3, 3, 3, 3, 3, 3, 3, 3, 3, 3, 3, 3, 3, 3, 3, 3, 3, 3, 3, 3, 3, 3, 3, 3, 3, 3, 3, 3, 3, 3, 3, 2, 2, 2, 4, 4, 4, 2, 4, 4, 2, 4, 4, 4, 2, 4, 5, 5, 5, 5, 5, 5, 6, 2, 6, 6, 5, 5, 6, 5, 5, 5, 5, 5, 5, 5, 1, 5, 6, 5, 5, 5, 6, 5, 5, 5, 5, 5, 5, 5, 5, 5, 5, 5, 5, 6, 5, 5, 5, 5, 6, 6, 5, 5, 5, 5, 5, 5, 5, 5, 5, 5, 5, 5, 5, 5, 5, 5, 6, 6, 5, 5, 5, 5, 5, 5, 5, 6, 5, 6, 6, 6, 5, 5, 5, 5, 6, 6, 6, 6, 6, 6, 6, 6, 6, 6, 6, 6, 6, 6, 6, 6, 6, 6, 5, 6, 6, 6, 6, 6, 6, 5, 6, 6, 6, 6, 6, 6, 6, 6, 6, 6, 6, 6, 6, 5, 6, 6, 6, 6, 6, 6, 6, 6, 6, 6, 6, 6, 6, 6, 6, 6, 6, 6, 6, 6, 6, 6, 6, 6, 6, 6, 6, 6, 7, 6, 6, 6, 6, 6, 6, 6, 6, 6, 6, 6, 6, 6, 6, 6, 6, 6, 6, 6, 6, 6, 6, 6, 6, 6, 6, 6, 6, 6, 6, 6, 6, 6, 6, 6, 6, 6, 7, 6, 6, 6, 6, 6, 6, 6, 6, 6, 6, 6, 6, 6, 6, 6, 6, 6, 6, 6, 6, 6, 6, 6, 6, 6, 6, 6, 6, 6, 6, 6, 5, 5, 5, 5, 5, 5, 6, 6, 6, 6, 6, 6, 5, 6, 5, 5, 6, 5, 2, 5, 5, 7, 7, 7, 7, 6, 7, 7, 7, 7, 7, 7, 7, 6, 7, 7, 7, 0])
_uv = me_tutankst.uv_layers.new(name='UVMap')
_uv.uv.foreach_set('vector', [0.7637, 0.5717, 0.7637, 0.5717, 0.6049, 0.827, 0.6049, 0.827, 0.5002, 0.04919, 0.7257, 0.04919, 0.7257, 0.2747, 0.5002, 0.2747, 0.7257, 0.2747, 0.9511, 0.2747, 0.9511, 0.5002, 0.7257, 0.5002, 0.7257, 0.5002, 0.9511, 0.5002, 0.9511, 0.7258, 0.7257, 0.7258, 0.5002, 0.2747, 0.2748, 0.2747, 0.2748, 0.04919, 0.5002, 0.04919, 0.7257, 0.5002, 0.5002, 0.5002, 0.5002, 0.2747, 0.7257, 0.2747, 0.5002, 0.9513, 0.2748, 0.9513, 0.2748, 0.7258, 0.5002, 0.7258, 0.5002, 0.5002, 0.2748, 0.5002, 0.2748, 0.2747, 0.5002, 0.2747, 0.04938, 0.7258, 0.2748, 0.7258, 0.2748, 0.9513, 0.04938, 0.9513, 0.2748, 0.2747, 0.04938, 0.2747, 0.04938, 0.04919, 0.2748, 0.04919, 0.2748, 0.5002, 0.5002, 0.5002, 0.5002, 0.7258, 0.2748, 0.7258, 0.04938, 0.2747, 0.2748, 0.2747, 0.2748, 0.5002, 0.04938, 0.5002, 0.9515, 0.04846, 0.9515, 0.1054, 0.868, 0.1054, 0.868, 0.0567, 0.9511, 0.2747, 0.7257, 0.2747, 0.7257, 0.04919, 0.9511, 0.04919, 0.85, 0.0, 0.95, 0.0, 0.95, 0.3333, 0.85, 0.3333, 0.7257, 0.9513, 0.5002, 0.9513, 0.5002, 0.7258, 0.7257, 0.7258, 0.7257, 0.7258, 0.9511, 0.7258, 0.9511, 0.9513, 0.7257, 0.9513, 0.4751, 0.1985, 0.4748, 0.1985, 0.4748, 0.1985, 0.4751, 0.1985, 0.7667, 0.8552, 0.7667, 0.8552, 0.7523, 0.8505, 0.7523, 0.8505, 0.000488, 0.3538, 0.000488, 0.3522, 0.9995, 0.3522, 0.9995, 0.3538, 0.1292, 0.000488, 0.6049, 0.827, 0.7637, 0.5717, 0.1292, 0.000488, 0.7637, 0.5717, 0.6049, 0.827, 0.6696, 0.9995, 0.6696, 0.9995, 0.2368, 0.9877, 0.2368, 0.9877, 0.1292, 0.000488, 0.9995, 0.53, 0.9995, 0.000488, 0.1292, 0.000488, 0.9995, 0.000488, 0.9995, 0.53, 0.1292, 0.000488, 0.2368, 0.9877, 0.6049, 0.827, 0.1292, 0.000488, 0.6049, 0.827, 0.2368, 0.9877, 0.1292, 0.000488, 0.2368, 0.9877, 0.000488, 0.7051, 0.1292, 0.000488, 0.000488, 0.7051, 0.2368, 0.9877, 0.2368, 0.9877, 0.6864, 0.9979, 0.7709, 0.8628, 0.7709, 0.8628, 0.6864, 0.9979, 0.2368, 0.9877, 0.6049, 0.827, 0.6125, 0.8382, 0.6125, 0.8382, 0.6049, 0.827, 0.9995, 0.000488, 0.9995, 0.53, 0.9995, 0.2604, 0.9995, 0.2604, 0.9995, 0.53, 0.9995, 0.000488, 0.1786, 1.0, 0.03571, 1.0, 0.03571, 0.0, 0.1786, 0.0, 0.5, 0.0, 0.5, 0.0, 6.1e-05, 0.0, 1.0, 0.5, 1.0, 0.0, 1.0, 0.0, 0.1292, 0.000488, 0.7916, 0.5599, 0.9946, 0.5358, 0.1292, 0.000488, 0.9946, 0.5358, 0.7916, 0.5599, 6.1e-05, 0.5, 6.1e-05, 0.9999, 6.1e-05, 0.9999, 6.1e-05, 0.9999, 6.1e-05, 0.9999, 0.25, 0.9999, 1.0, 0.7499, 1.0, 0.5, 1.0, 0.5, 0.5, 0.9999, 1.0, 0.9999, 1.0, 0.9999, 6.1e-05, 0.5, 6.1e-05, 0.5, 6.1e-05, 0.7499, 0.25, 0.0, 6.1e-05, 0.0, 6.1e-05, 0.0, 0.2368, 0.9877, 0.7709, 0.8628, 0.6258, 0.8448, 0.6258, 0.8448, 0.7709, 0.8628, 0.2368, 0.9877, 0.4508, 0.01227, 0.4568, 0.01227, 0.4568, 0.01715, 0.4508, 0.01715, 0.000488, 0.7051, 0.000488, 0.7051, 0.000488, 0.2604, 0.000488, 0.7051, 0.000488, 0.03802, 0.000488, 0.2604, 0.000488, 0.7051, 0.000488, 0.2604, 0.000488, 0.7051, 0.000488, 0.2604, 0.000488, 0.03802, 0.000488, 0.7051, 0.000488, 0.3615, 0.000488, 0.3538, 0.9995, 0.3538, 0.9995, 0.3615, 0.000488, 0.3522, 0.000488, 0.3497, 0.9995, 0.3497, 0.9995, 0.3522, 0.8929, 0.0, 1.036, 0.0, 1.036, 1.0, 0.8929, 1.0, 0.4643, 1.0, 0.3214, 1.0, 0.3214, 0.0, 0.4643, 0.0, 0.1091, 0.8118, 0.2831, 0.0495, 0.9875, 0.3887, 0.8909, 0.8118, 0.5, 0.0, 0.75, 0.0, 0.75, 0.0, 0.5, 0.0, 0.1091, 0.8118, 0.2831, 0.0495, 0.9875, 0.3887, 0.8909, 0.8118, 0.9875, 0.3887, 0.2831, 0.0495, 0.1091, 0.8118, 0.5, 1.0, 6.1e-05, 0.5, 6.1e-05, 0.25, 6.1e-05, 0.25, 6.1e-05, 0.5, 0.25, 0.0, 0.25, 0.0, 0.5, 0.0, 0.5, 0.0, 1.0, 0.25, 1.0, 0.25, 1.0, 0.5, 1.0, 0.5, 0.75, 0.9999, 0.75, 0.9999, 0.5, 0.9999, 0.5, 0.9999, 0.1292, 0.000488, 0.000488, 0.7051, 0.000488, 0.03802, 0.1292, 0.000488, 0.000488, 0.03802, 0.000488, 0.7051, 0.2831, 0.0495, 0.01251, 0.3887, 0.1091, 0.8118, 0.2831, 0.0495, 0.01251, 0.3887, 0.1091, 0.8118, 0.2831, 0.0495, 0.7169, 0.0495, 0.9875, 0.3887, 0.2831, 0.0495, 0.7169, 0.0495, 0.9875, 0.3887, 6.1e-05, 0.5, 6.1e-05, 0.5, 6.1e-05, 0.7499, 6.1e-05, 0.7499, 1.0, 0.0, 0.75, 0.0, 0.75, 0.0, 1.0, 0.0, 0.000488, 0.7051, 0.217, 0.9818, 0.217, 0.9818, 0.000488, 0.7051, 1.0, 0.7499, 1.0, 0.9999, 1.0, 0.9999, 1.0, 0.7499, 0.25, 0.0, 0.25, 0.0, 6.1e-05, 0.0, 6.1e-05, 0.0, 0.1786, 0.0, 0.3214, 0.0, 0.3214, 1.0, 0.1786, 1.0, 0.7637, 0.5717, 0.7719, 0.5643, 0.7719, 0.5643, 0.7637, 0.5717, 0.6864, 0.9979, 0.6864, 0.9979, 0.6945, 0.9909, 0.6945, 0.9909, 0.9789, 0.3083, 0.9606, 0.3083, 0.9606, 0.3063, 0.9789, 0.3063, 0.6864, 0.9979, 0.6864, 0.9979, 0.6696, 0.9995, 0.6696, 0.9995, 0.9946, 0.5358, 0.9946, 0.5358, 0.9995, 0.53, 0.9995, 0.53, 0.7709, 0.8628, 0.7667, 0.8552, 0.7667, 0.8552, 0.7709, 0.8628, 0.000488, 0.3802, 0.9995, 0.3802, 0.9995, 0.3136, 0.000488, 0.3136, 0.217, 0.9818, 0.217, 0.9818, 0.000488, 0.7051, 0.000488, 0.7051, 0.9995, 0.53, 0.9946, 0.5358, 0.9946, 0.5358, 0.9995, 0.53, 0.2368, 0.9877, 0.6696, 0.9995, 0.6696, 0.9995, 0.2368, 0.9877, 0.7266, 0.274, 0.713, 0.274, 0.713, 0.2632, 0.7266, 0.2632, 6.1e-05, 0.0, 6.1e-05, 0.25, 6.1e-05, 0.25, 6.1e-05, 0.0, 1.0, 0.0, 1.0, 0.0, 0.75, 0.0, 0.75, 0.9999, 0.75, 0.9999, 1.0, 0.9999, 1.0, 0.9999, 0.0, 0.0, 0.3393, 0.0, 1.0, 1.0, 0.2368, 0.9877, 0.217, 0.9818, 0.217, 0.9818, 0.2368, 0.9877, 0.9946, 0.5358, 0.9946, 0.5358, 0.9838, 0.539, 0.9838, 0.539, 0.8909, 0.8118, 0.9875, 0.3887, 0.5, 1.0, 0.8909, 0.8118, 0.9875, 0.3887, 0.5, 1.0, 0.5, 1.0, 0.1091, 0.8118, 0.8909, 0.8118, 0.5, 1.0, 0.1091, 0.8118, 0.8909, 0.8118, 0.9995, 0.000488, 0.9995, 0.53, 0.9995, 0.53, 0.9995, 0.53, 0.9995, 0.53, 0.9995, 0.000488, 0.5, 0.9999, 0.75, 0.9999, 1.0, 0.9999, 0.25, 0.5, 0.3, 0.6476, 0.2, 0.6762, 0.15, 0.5, 6.1e-05, 0.9999, 0.25, 0.9999, 0.25, 0.9999, 6.1e-05, 0.9999, 0.7641, 0.03314, 0.9989, 0.03314, 0.9989, 0.3286, 0.7641, 0.3286, 0.1091, 0.8118, 0.01251, 0.3887, 0.2831, 0.0495, 0.7523, 0.8505, 0.7667, 0.8552, 0.7667, 0.8552, 0.7523, 0.8505, 0.1091, 0.8118, 0.01251, 0.3887, 0.2831, 0.0495, 0.9995, 0.01849, 0.000488, 0.01849, 0.000488, 0.3136, 0.9995, 0.3136, 0.9875, 0.3887, 0.7169, 0.0495, 0.2831, 0.0495, 0.6864, 0.9979, 0.6945, 0.9909, 0.6945, 0.9909, 0.6864, 0.9979, 0.9875, 0.3887, 0.7169, 0.0495, 0.2831, 0.0495, 0.6945, 0.9909, 0.6945, 0.9909, 0.7709, 0.8628, 0.7709, 0.8628, 0.7523, 0.8505, 0.7523, 0.8505, 0.6258, 0.8448, 0.6258, 0.8448, 0.4643, 1.0, 0.3214, 1.0, 0.3214, 0.0, 0.4643, 0.0, 0.1786, 0.0, 0.3214, 0.0, 0.3214, 1.0, 0.1786, 1.0, 0.0, 0.0, 1.0, 1.0, 0.0, 1.0, 0.1786, 1.0, 0.03571, 1.0, 0.03571, 0.0, 0.1786, 0.0, 6.1e-05, 0.0, 6.1e-05, 0.25, 6.1e-05, 0.5, 0.55, 0.6667, 0.45, 0.6667, 0.45, 0.3333, 0.55, 0.3333, 1.0, 0.5, 1.0, 0.25, 1.0, 0.0, 6.1e-05, 0.9999, 6.1e-05, 0.9999, 6.1e-05, 0.7499, 6.1e-05, 0.7499, 0.6049, 0.827, 0.6049, 0.827, 0.6125, 0.8382, 0.6125, 0.8382, 0.2368, 0.9877, 0.6125, 0.8382, 0.6049, 0.827, 0.6049, 0.827, 0.6125, 0.8382, 0.2368, 0.9877, 0.7719, 0.5643, 0.7719, 0.5643, 0.7637, 0.5717, 0.7637, 0.5717, 0.6613, 0.0, 1.0, 0.0, 1.0, 1.0, 0.9995, 0.000488, 0.9995, 0.000488, 0.9995, 0.2604, 0.9995, 0.000488, 0.9995, 0.2604, 0.9995, 0.000488, 0.000488, 0.03802, 0.000488, 0.03802, 0.000488, 0.7051, 0.000488, 0.7051, 0.000488, 0.03802, 0.000488, 0.03802, 0.7719, 0.5643, 0.7719, 0.5643, 0.7916, 0.5599, 0.7916, 0.5599, 0.000488, 0.8978, 0.9995, 0.8978, 0.9995, 0.7999, 0.000488, 0.7999, 0.7709, 0.8628, 0.7523, 0.8505, 0.6258, 0.8448, 0.7759, 0.3572, -0.01239, 0.3572, -0.01239, 0.000793, 0.7759, 0.000793, 0.6258, 0.8448, 0.7523, 0.8505, 0.7709, 0.8628, 0.000488, 0.3497, 0.000488, 0.3425, 0.9995, 0.3425, 0.9995, 0.3497, 0.2368, 0.9877, 0.217, 0.9818, 0.000488, 0.7051, 0.9995, 0.000488, 0.9995, 0.000488, 0.1292, 0.000488, 0.1292, 0.000488, 0.000488, 0.7051, 0.217, 0.9818, 0.2368, 0.9877, 6.1e-05, 0.5, 6.1e-05, 0.7499, 6.1e-05, 0.9999, 0.6864, 0.9979, 0.6696, 0.9995, 0.6696, 0.9995, 0.6864, 0.9979, 1.0, 0.9999, 1.0, 0.7499, 1.0, 0.5, 0.7916, 0.5599, 0.9838, 0.539, 0.9838, 0.539, 0.7916, 0.5599, 1.0, 0.7499, 1.0, 0.5, 1.0, 0.5, 1.0, 0.7499, 0.4748, 0.1985, 0.4752, 0.1987, 0.4752, 0.1987, 0.4748, 0.1985, 0.7709, 0.8628, 0.7667, 0.8552, 0.7523, 0.8505, 0.7523, 0.8505, 0.7667, 0.8552, 0.7709, 0.8628, 0.2368, 0.9877, 0.2368, 0.9877, 0.217, 0.9818, 0.217, 0.9818, 0.9838, 0.539, 0.9946, 0.5358, 0.9946, 0.5358, 0.9838, 0.539, 0.5, 0.9999, 0.25, 0.9999, 0.25, 0.9999, 0.5, 0.9999, 0.7916, 0.5599, 0.9838, 0.539, 0.9946, 0.5358, 0.8929, 0.0, 1.036, 0.0, 1.036, 1.0, 0.8929, 1.0, 0.9946, 0.5358, 0.9838, 0.539, 0.7916, 0.5599, 0.65, 0.6667, 0.75, 0.6667, 0.75, 1.0, 0.65, 1.0, 1.0, 0.5, 1.0, 0.5, 1.0, 0.25, 6.1e-05, 0.9999, 0.25, 0.9999, 0.5, 0.9999, 6.1e-05, 0.25, 6.1e-05, 0.5, 6.1e-05, 0.5, 0.2368, 0.9877, 0.6258, 0.8448, 0.6125, 0.8382, 0.5, 0.0, 0.25, 0.0, 6.1e-05, 0.0, 0.6125, 0.8382, 0.6258, 0.8448, 0.2368, 0.9877, 0.1292, 0.000488, 0.9995, 0.000488, 0.9995, 0.000488, 0.1292, 0.000488, 0.4752, 0.1987, 0.4754, 0.1986, 0.4754, 0.1986, 0.4752, 0.1987, 0.9606, 0.2979, 0.9606, 0.295, 0.9789, 0.295, 0.9789, 0.2979, 0.1292, 0.000488, 0.7637, 0.5717, 0.7719, 0.5643, 0.7709, 0.8628, 0.6945, 0.9909, 0.6945, 0.9909, 0.7709, 0.8628, 0.1292, 0.000488, 0.7719, 0.5643, 0.7637, 0.5717, 0.0, 0.0, 1.0, 0.0, 1.0, 1.0, 0.0, 1.0, 0.000488, 0.7999, 0.9995, 0.7999, 0.9995, 0.3802, 0.000488, 0.3802, 0.6864, 0.9979, 0.6696, 0.9995, 0.2368, 0.9877, 0.9838, 0.539, 0.9838, 0.539, 0.7916, 0.5599, 0.7916, 0.5599, 0.2368, 0.9877, 0.6696, 0.9995, 0.6864, 0.9979, 0.7667, 0.8552, 0.7667, 0.8552, 0.7709, 0.8628, 0.7709, 0.8628, 0.1292, 0.000488, 0.9995, 0.53, 0.9946, 0.5358, 0.1292, 0.000488, 0.9946, 0.5358, 0.9995, 0.53, 0.5, 0.9999, 0.5, 0.9999, 0.75, 0.9999, 1.0, 0.0, 0.75, 0.0, 0.5, 0.0, 0.1292, 0.000488, 0.7719, 0.5643, 0.7916, 0.5599, 0.1292, 0.000488, 0.7916, 0.5599, 0.7719, 0.5643, 0.6864, 0.9979, 0.6945, 0.9909, 0.7709, 0.8628, 0.1292, 0.000488, 0.000488, 0.03802, 0.000488, 0.03802, 0.1292, 0.000488, 0.7709, 0.8628, 0.6945, 0.9909, 0.6864, 0.9979, 0.6049, 0.827, 0.7637, 0.5717, 0.7637, 0.5717, 0.6049, 0.827, 0.000488, 0.03802, 0.000488, 0.03802, 0.1292, 0.000488, 0.1292, 0.000488, 1.0, 0.9999, 1.0, 0.9999, 1.0, 0.5, 6.1e-05, 0.0, 6.1e-05, 0.0, 6.1e-05, 0.5, 6.1e-05, 0.9999, 0.5, 0.9999, 0.5, 0.9999, 1.0, 0.0, 0.5, 0.0, 0.5, 0.0, 0.3393, 0.0, 0.6613, 0.0, 1.0, 1.0, 0.863, 0.000488, 0.009521, 0.606, 0.009521, 0.000488, 0.863, 0.000488, 0.009521, 0.000488, 0.009521, 0.606, 0.863, 0.000488, 0.731, 0.4056, 0.2526, 0.9901, 0.863, 0.000488, 0.2693, 0.9982, 0.7241, 0.4158, 0.7241, 0.4158, 0.6156, 0.7617, 0.2526, 0.9901, 0.2693, 0.9982, 0.6156, 0.7617, 0.7241, 0.4158, 0.2748, 0.7258, 0.04938, 0.7258, 0.04938, 0.5002, 0.2748, 0.5002, 0.9515, 0.1054, 0.9515, 0.04846, 0.868, 0.0567, 0.868, 0.1054, 0.6221, 0.777, 0.7195, 0.9878, 0.2526, 0.9901, 0.2693, 0.9982, 0.7126, 0.9973, 0.7764, 0.8041, 0.863, 0.000488, 0.9191, 0.3668, 0.7476, 0.3997, 0.863, 0.000488, 0.7476, 0.3997, 0.9191, 0.3668, 0.6333, 0.786, 0.7729, 0.7938, 0.7195, 0.9878, 0.2693, 0.9982, 0.7764, 0.8041, 0.6333, 0.786, 0.863, 0.000488, 0.2526, 0.9901, 0.009521, 0.606, 0.863, 0.000488, 0.009521, 0.606, 0.2693, 0.9982, 0.8787, 0.04846, 0.868, 0.0567, 0.9515, 0.04846, 0.8787, 0.04846, 0.9515, 0.04846, 0.868, 0.0567, 0.6221, 0.777, 0.6333, 0.786, 0.7195, 0.9878, 0.2693, 0.9982, 0.6333, 0.786, 0.6221, 0.777, 0.6333, 0.786, 0.7607, 0.7875, 0.7729, 0.7938, 0.7764, 0.8041, 0.7607, 0.7875, 0.6333, 0.786, 0.009521, 0.606, 0.2526, 0.9901, 0.2693, 0.9982, 0.6984, 0.9995, 0.2693, 0.9982, 0.2526, 0.9901, 0.6156, 0.7617, 0.6221, 0.777, 0.2526, 0.9901, 0.2693, 0.9982, 0.6221, 0.777, 0.6156, 0.7617, 0.863, 0.000488, 0.9191, 0.3668, 0.9232, 0.3591, 0.863, 0.000488, 0.9232, 0.3591, 0.9191, 0.3668, 0.863, 0.000488, 0.7476, 0.3997, 0.731, 0.4056, 0.863, 0.000488, 0.731, 0.4056, 0.7476, 0.3997, 0.7729, 0.7938, 0.7764, 0.8041, 0.7195, 0.9878, 0.7764, 0.8041, 0.7729, 0.7938, 0.7607, 0.7875, 0.7195, 0.9878, 0.6984, 0.9995, 0.2526, 0.9901, 0.7126, 0.9973, 0.7195, 0.9878, 0.7764, 0.8041, 0.9191, 0.3668, 0.9099, 0.3712, 0.7476, 0.3997, 0.7476, 0.3997, 0.9099, 0.3712, 0.9191, 0.3668, 0.731, 0.4056, 0.7241, 0.4158, 0.2526, 0.9901, 0.863, 0.000488, 0.7241, 0.4158, 0.731, 0.4056, 0.2693, 0.9982, 0.6984, 0.9995, 0.7126, 0.9973, 0.7195, 0.9878, 0.7126, 0.9973, 0.6984, 0.9995, 0.6125, 0.8382, 0.6125, 0.8382, 0.6258, 0.8448, 0.6258, 0.8448, 0.9995, 0.7568, 0.000488, 0.7568, 0.000488, 0.6641, 0.9995, 0.6641, 0.6125, 0.8382, 0.6258, 0.8448, 0.6258, 0.8448, 0.6125, 0.8382, 0.9793, 0.04529, 0.9762, 0.0542, 0.9762, 0.05286, 0.9732, 0.04724, 0.9732, 0.05286, 0.9701, 0.0542, 0.9732, 0.05286, 0.9732, 0.0542, 0.9701, 0.0542, 0.000488, 0.7568, 0.9995, 0.7568, 0.9995, 0.8978, 0.000488, 0.8978, 0.9701, 0.04529, 0.9732, 0.04529, 0.9701, 0.0542, 0.9793, 0.04529, 0.9762, 0.05286, 0.9762, 0.04724, 0.7916, 0.5599, 0.7719, 0.5643, 0.7719, 0.5643, 0.7916, 0.5599, 1.019, 0.3599, 1.019, 0.999, -0.0191, 0.999, -0.0191, 0.3599, 0.9762, 0.04529, 0.9793, 0.04529, 0.9762, 0.04724, 0.9732, 0.04529, 0.9732, 0.04724, 0.9701, 0.0542, 0.6258, 0.8448, 0.7523, 0.8505, 0.7523, 0.8505, 0.6258, 0.8448, 0.9793, 0.04529, 0.9793, 0.0542, 0.9762, 0.0542, 0.2344, 1.0, 0.09631, 1.0, 0.6805, 1.0, 0.2344, 1.0, 0.09631, 1.0, 0.6805, 1.0, 0.6805, 1.0, 0.65, 1.0, 0.75, 1.0, 0.6805, 1.0, 0.65, 1.0, 0.75, 1.0, 0.35, 0.0, 0.45, 0.0, 0.45, 0.3333, 0.35, 0.3333, 0.04999, 0.6667, 0.15, 0.6667, 0.15, 1.0, 0.04999, 1.0, -0.04999, 0.0, 0.04999, 0.0, 0.04999, 0.3333, -0.04999, 0.3333, 0.9875, 0.3887, 0.2831, 0.0495, 0.1091, 0.8118, 0.5, 1.0, 0.45, 0.0, 0.55, 0.0, 0.55, 0.3333, 0.45, 0.3333, 0.85, 0.0, 0.95, 0.0, 0.95, 0.3333, 0.85, 0.3333, 0.09558, 1.0, 0.65, 1.0, 0.6805, 1.0, 0.65, 0.3333, 0.55, 0.3333, 0.55, 0.0, 0.65, 0.0, 0.85, 0.3333, 0.75, 0.3333, 0.75, 0.0, 0.85, 0.0, 0.04999, 0.0, 0.15, 0.0, 0.15, 0.3333, 0.04999, 0.3333, 0.65, 0.3333, 0.55, 0.3333, 0.55, 0.0, 0.65, 0.0, 0.09558, 1.0, 0.65, 1.0, 0.6805, 1.0, 0.15, 0.0, 0.25, 0.0, 0.25, 0.3333, 0.15, 0.3333, 0.45, 0.0, 0.55, 0.0, 0.55, 0.3333, 0.45, 0.3333, 0.25, 0.3333, 0.15, 0.3333, 0.15, 0.0, 0.25, 0.0, 0.45, 0.3333, 0.35, 0.3333, 0.35, 0.0, 0.45, 0.0, 0.5002, 0.5002, 0.7257, 0.5002, 0.7257, 0.7258, 0.5002, 0.7258, -0.04999, 0.0, 0.04999, 0.0, 0.04999, 0.3333, -0.04999, 0.3333, 0.45, 0.3333, 0.35, 0.3333, 0.35, 0.0, 0.45, 0.0, -0.04999, 0.0, 0.04999, 0.0, 0.04999, 0.3333, -0.04999, 0.3333, 0.85, 0.6667, 0.95, 0.6667, 0.95, 1.0, 0.85, 1.0, 0.85, 1.0, 0.75, 1.0, 0.75, 0.6667, 0.85, 0.6667, 0.85, 0.6667, 0.95, 0.6667, 0.95, 1.0, 0.85, 1.0, 0.85, 1.0, 0.75, 1.0, 0.75, 0.6667, 0.85, 0.6667, 0.35, 0.6667, 0.45, 0.6667, 0.45, 1.0, 0.35, 1.0, 0.65, 0.6667, 0.75, 0.6667, 0.75, 1.0, 0.65, 1.0, 0.35, 0.6667, 0.45, 0.6667, 0.45, 1.0, 0.35, 1.0, 0.895, 1.0, 0.7158, 1.0, 0.6805, 1.0, 0.6805, 1.0, 0.85, 1.0, 0.95, 1.0, 0.895, 1.0, 0.7158, 1.0, 0.6805, 1.0, 0.6805, 1.0, 0.85, 1.0, 0.95, 1.0, 0.65, 0.0, 0.75, 0.0, 0.75, 0.3333, 0.65, 0.3333, 0.85, 0.6667, 0.95, 0.6667, 0.95, 1.0, 0.85, 1.0, 0.55, 0.6667, 0.65, 0.6667, 0.65, 1.0, 0.55, 1.0, 0.55, 1.0, 0.45, 1.0, 0.45, 0.6667, 0.55, 0.6667, 0.55, 1.0, 0.45, 1.0, 0.45, 0.6667, 0.55, 0.6667, 0.45, 0.0, 0.55, 0.0, 0.55, 0.3333, 0.45, 0.3333, 0.25, 1.0, 0.15, 1.0, 0.15, 0.6667, 0.25, 0.6667, 0.35, 1.0, 0.25, 1.0, 0.25, 0.6667, 0.35, 0.6667, 0.65, 0.0, 0.75, 0.0, 0.75, 0.3333, 0.65, 0.3333, 0.25, 1.0, 0.15, 1.0, 0.15, 0.6667, 0.25, 0.6667, 0.65, 0.0, 0.75, 0.0, 0.75, 0.3333, 0.65, 0.3333, 0.35, 1.0, 0.25, 1.0, 0.25, 0.6667, 0.35, 0.6667, 0.25, 1.0, 0.15, 1.0, 0.15, 0.6667, 0.25, 0.6667, 0.04999, 0.6667, 0.15, 0.6667, 0.15, 1.0, 0.04999, 1.0, 0.04999, 1.0, -0.04999, 1.0, -0.04999, 0.6667, 0.04999, 0.6667, 0.7158, 1.0, 0.4664, 1.0, 0.6805, 1.0, 0.7158, 1.0, 0.4664, 1.0, 0.6805, 1.0, 0.6805, 1.0, 0.75, 1.0, 0.85, 1.0, 0.6805, 1.0, 0.75, 1.0, 0.85, 1.0, 0.4664, 1.0, 0.2344, 1.0, 0.6805, 1.0, 0.4664, 1.0, 0.2344, 1.0, 0.6805, 1.0, 0.09631, 1.0, 0.09558, 1.0, 0.6805, 1.0, 0.09631, 1.0, 0.09558, 1.0, 0.6805, 1.0, 0.6805, 1.0, 0.95, 1.0, 0.895, 1.0, 0.6805, 1.0, 0.95, 1.0, 0.895, 1.0, 0.45, 0.6667, 0.35, 0.6667, 0.35, 0.3333, 0.45, 0.3333, 0.55, 0.6667, 0.45, 0.6667, 0.45, 0.3333, 0.55, 0.3333, 0.85, 0.6667, 0.75, 0.6667, 0.75, 0.3333, 0.85, 0.3333, 0.75, 0.6667, 0.65, 0.6667, 0.65, 0.3333, 0.75, 0.3333, 0.55, 0.3333, 0.65, 0.3333, 0.65, 0.6667, 0.55, 0.6667, 0.95, 0.6667, 0.85, 0.6667, 0.85, 0.3333, 0.95, 0.3333, 0.04999, 0.3333, 0.15, 0.3333, 0.15, 0.6667, 0.04999, 0.6667, 0.04999, 0.6667, -0.04999, 0.6667, -0.04999, 0.3333, 0.04999, 0.3333, 0.75, 0.3333, 0.85, 0.3333, 0.85, 0.6667, 0.75, 0.6667, 0.25, 0.6667, 0.15, 0.6667, 0.15, 0.3333, 0.25, 0.3333, 0.85, 0.3333, 0.95, 0.3333, 0.95, 0.6667, 0.85, 0.6667, 0.04999, 0.6667, -0.04999, 0.6667, -0.04999, 0.3333, 0.04999, 0.3333, 0.45, 0.6667, 0.35, 0.6667, 0.35, 0.3333, 0.45, 0.3333, 0.35, 0.6667, 0.25, 0.6667, 0.25, 0.3333, 0.35, 0.3333, 0.45, 0.6667, 0.35, 0.6667, 0.35, 0.3333, 0.45, 0.3333, 0.65, 0.6667, 0.55, 0.6667, 0.55, 0.3333, 0.65, 0.3333, 0.25, 0.6667, 0.15, 0.6667, 0.15, 0.3333, 0.25, 0.3333, 0.25, 0.3333, 0.35, 0.3333, 0.35, 0.6667, 0.25, 0.6667, 0.75, 0.6667, 0.65, 0.6667, 0.65, 0.3333, 0.75, 0.3333, 0.35, 0.6667, 0.25, 0.6667, 0.25, 0.3333, 0.35, 0.3333, 0.6, 0.1762, 0.5, 0.3238, 0.4, 0.3524, 0.4, 0.1762, 0.9, 0.3238, 0.8, 0.3524, -0.2, 0.1762, 0.0, 0.1762, 0.0, 0.3524, 0.04999, 0.5, 0.0, 0.6762, -0.04999, 0.5, 0.7, 0.6476, 0.65, 0.5, 0.7, 0.3238, 0.75, 0.5, -0.09998, 0.3238, 0.0, 0.3524, 0.95, 0.5, 0.85, 0.5, 0.25, 0.5, 0.2, 0.3524, 0.3, 0.3238, 0.35, 0.5, 0.09998, 0.8238, 0.0, 0.6762, 0.09998, 0.6476, 0.4, 0.1762, 0.4, 0.3524, 0.3, 0.3238, 0.2, 0.1762, 0.9, 0.8238, 0.8, 0.6762, 0.9, 0.6476, 0.8, 0.6762, 0.9, 0.6476, 0.9, 0.8238, 0.7, 0.8238, 0.4, 0.3524, 0.45, 0.5, 0.4, 0.6762, 0.35, 0.5, 0.2, 1.0, 0.09998, 0.8238, 0.2, 0.6762, 0.3, 0.8238, -0.09998, 0.3238, 0.0, 0.3524, 0.95, 0.5, 0.85, 0.5, 0.0, 0.1762, -0.09998, 0.3238, -0.2, 0.1762, -0.09998, 0.0, 0.0, 0.1762, 0.09998, 0.3238, 0.0, 0.3524, 0.0, 1.0, -0.09998, 0.8238, 0.0, 0.6762, 0.09998, 0.8238, 0.3, 0.8238, 0.4, 0.6762, 0.5, 0.6476, 0.5, 0.8238, 0.6805, 1.0, 0.65, 1.0, 0.75, 1.0, 0.85, 0.3333, 0.75, 0.3333, 0.75, 0.0, 0.85, 0.0, 0.45, 1.0, 0.35, 1.0, 0.35, 0.6667, 0.45, 0.6667, 0.0, 0.1762, 0.09998, 0.3238, 0.0, 0.3524, 0.09998, 0.3238, 0.15, 0.5, 0.04999, 0.5, 0.0, 0.3524, 0.6, 0.1762, 0.6, 0.3524, 0.5, 0.3238, 0.65, 0.5, 0.7, 0.6476, 0.6, 0.6762, 0.04999, 0.0, 0.15, 0.0, 0.15, 0.3333, 0.04999, 0.3333, 0.85, 0.3333, 0.75, 0.3333, 0.75, 0.0, 0.85, 0.0, 0.2, 0.1762, 0.2, 0.3524, 0.09998, 0.3238, 0.7, 0.3238, 0.6, 0.3524, 0.6, 0.1762, 0.8, 0.1762, 0.09998, 0.8238, 0.09998, 0.6476, 0.2, 0.6762, 0.6, 0.1762, 0.5, 0.3238, 0.4, 0.3524, 0.4, 0.1762, 0.4, 0.1762, 0.3, 0.3238, 0.2, 0.3524, 0.2, 0.1762, 0.09998, 0.8238, 0.0, 0.6762, 0.09998, 0.6476, 0.09998, 0.0, 0.2, 0.1762, 0.09998, 0.3238, 0.0, 0.1762, 0.7, 0.0, 0.8, 0.1762, 0.6, 0.1762, 0.04999, 0.5, 0.0, 0.6762, -0.09998, 0.6476, -0.04999, 0.5, 0.5, 0.0, 0.6, 0.1762, 0.4, 0.1762, 0.8, 1.0, 0.7, 0.8238, 0.9, 0.8238, 0.3, 0.6476, 0.25, 0.5, 0.35, 0.5, 0.65, 0.3333, 0.55, 0.3333, 0.55, 0.0, 0.65, 0.0, 0.15, 0.3333, 0.04999, 0.3333, 0.04999, 0.0, 0.15, 0.0, 0.4664, 1.0, 0.2344, 1.0, 0.6805, 1.0, 0.45, 0.5, 0.4, 0.3524, 0.5, 0.3238, 0.55, 0.5, 0.75, 0.5, 0.7, 0.3238, 0.8, 0.3524, 0.3, 0.8238, 0.3, 0.6476, 0.4, 0.6762, 0.6, 1.0, 0.5, 0.8238, 0.7, 0.8238, 0.09558, 1.0, 0.65, 1.0, 0.6805, 1.0, 0.15, 0.0, 0.25, 0.0, 0.25, 0.3333, 0.15, 0.3333, 0.25, 0.0, 0.35, 0.0, 0.35, 0.3333, 0.25, 0.3333, 0.45, 0.5, 0.5, 0.6476, 0.4, 0.6762, 0.6, 0.3524, 0.65, 0.5, 0.55, 0.5, 0.55, 0.5, 0.5, 0.3238, 0.6, 0.3524, 0.35, 0.5, 0.4, 0.6762, 0.3, 0.6476, 0.4, 1.0, 0.3, 0.8238, 0.5, 0.8238, 0.4, 0.1762, 0.4, 0.3524, 0.3, 0.3238, 0.35, 0.5, 0.4, 0.6762, 0.3, 0.6476, 0.2, 1.0, 0.09998, 0.8238, 0.2, 0.6762, 0.3, 0.8238, 0.9, 0.6476, 0.85, 0.5, 0.95, 0.5, 0.3, 0.8238, 0.2, 0.6762, 0.3, 0.6476, 0.85, 0.5, 0.8, 0.6762, 0.75, 0.5, 0.8, 0.3524, 0.04999, 0.5, 0.0, 0.3524, 0.09998, 0.3238, 0.15, 0.5, 0.6, 1.0, 0.5, 0.8238, 0.7, 0.8238, 0.6, 0.3524, 0.65, 0.5, 0.55, 0.5, 0.75, 0.5, 0.7, 0.3238, 0.8, 0.3524, 0.45, 0.5, 0.5, 0.6476, 0.4, 0.6762, 0.35, 0.5, 0.85, 0.5, 0.8, 0.3524, 0.9, 0.3238, 0.2, 0.3524, 0.25, 0.5, 0.15, 0.5, 0.3, 0.8238, 0.3, 0.6476, 0.4, 0.6762, 0.5, 0.6476, 0.45, 0.5, 0.5, 0.3238, 0.55, 0.5, -7.733, -14.1, -11.33, -14.1, -11.33, 14.1, -7.733, 14.1, 0.55, 0.6667, 0.65, 0.6667, 0.65, 1.0, 0.55, 1.0, 0.5, 0.6476, 0.45, 0.5, 0.55, 0.5, 0.3, 0.3238, 0.4, 0.3524, 0.35, 0.5, 0.25, 0.5, 0.5, 0.8238, 0.5, 0.6476, 0.6, 0.6762, 0.15, 0.5, 0.09998, 0.3238, 0.2, 0.3524, 0.5, 0.8238, 0.6, 0.6762, 0.7, 0.6476, 0.7, 0.8238, 0.7, 0.8238, 0.6, 0.6762, 0.7, 0.6476, 0.6, 0.6762, 0.55, 0.5, 0.65, 0.5, 0.7, 0.6476, 0.2, 0.6762, 0.09998, 0.6476, 0.15, 0.5, 0.25, 0.5, 0.04999, 0.5, 0.09998, 0.6476, 0.0, 0.6762, 0.7, 0.3238, 0.6, 0.1762, 0.8, 0.1762, 0.8, 0.3524, 0.45, 0.5, 0.4, 0.3524, 0.5, 0.3238, 0.0, 0.3524, 0.04999, 0.5, -0.04999, 0.5, 0.85, 0.5, 0.9, 0.6476, 0.8, 0.6762, 0.75, 0.5, 0.2, 0.1762, 0.3, 0.3238, 0.2, 0.3524, 0.4, 1.0, 0.3, 0.8238, 0.4, 0.6762, 0.5, 0.8238, 0.09998, 0.0, 0.2, 0.1762, 0.09998, 0.3238, 0.0, 0.1762, 0.85, 1.0, 0.75, 1.0, 0.75, 0.6667, 0.85, 0.6667, 0.04999, 1.0, -0.04999, 1.0, -0.04999, 0.6667, 0.04999, 0.6667, 0.3, 0.0, 0.4, 0.1762, 0.2, 0.1762, 0.09998, 0.8238, 0.09998, 0.6476, 0.2, 0.6762, 0.0, 0.1762, 0.0, 0.3524, -0.09998, 0.3238, 0.5, 0.8238, 0.5, 0.6476, 0.6, 0.6762, 0.7, 0.8238, 0.7, 0.6476, 0.65, 0.5, 0.75, 0.5, 0.04999, 0.5, 0.09998, 0.6476, 0.0, 0.6762, 0.8, 1.0, 0.7, 0.8238, 0.9, 0.8238, 0.5, 0.0, 0.6, 0.1762, 0.4, 0.1762, 0.65, 0.5, 0.6, 0.3524, 0.7, 0.3238, 0.75, 0.5, 0.8, 0.6762, 0.9, 0.8238, 0.7, 0.8238, 0.7, 0.6476, 0.6, 0.6762, 0.5, 0.6476, 0.55, 0.5, 0.65, 0.5, 0.65, 0.5, 0.6, 0.3524, 0.7, 0.3238, 0.5, 0.8238, 0.4, 0.6762, 0.5, 0.6476, 0.0, 0.6762, 0.09998, 0.8238, -0.09998, 0.8238, -0.09998, 0.6476, 0.7, 0.0, 0.8, 0.1762, 0.6, 0.1762, 0.85, 0.5, 0.9, 0.6476, 0.8, 0.6762, 0.895, 1.0, 0.7158, 1.0, 0.6805, 1.0, 0.6805, 1.0, 0.85, 1.0, 0.95, 1.0, -14.93, -14.1, -16.42, -14.1, -16.42, 14.1, -14.93, 14.1, 0.25, 0.6667, 0.35, 0.6667, 0.35, 1.0, 0.25, 1.0, 0.3, 0.0, 0.4, 0.1762, 0.2, 0.1762, -0.09998, 0.8238, -0.09998, 0.6476, 0.0, 0.6762, -0.04999, 0.5, 0.0, 0.6762, -0.09998, 0.6476, 0.9, 0.6476, 0.85, 0.5, 0.95, 0.5, 0.75, 0.5, 0.8, 0.6762, 0.7, 0.6476, 0.6, 0.1762, 0.6, 0.3524, 0.5, 0.3238, 0.55, 0.5, 0.5, 0.3238, 0.6, 0.3524, 0.2, 0.1762, 0.2, 0.3524, 0.09998, 0.3238, 0.15, 0.5, 0.09998, 0.3238, 0.2, 0.3524, 0.55, 0.5, 0.6, 0.6762, 0.5, 0.6476, 0.15, 0.5, 0.2, 0.6762, 0.09998, 0.6476, 0.09998, 0.6476, 0.04999, 0.5, 0.15, 0.5, 0.0, 0.1762, 0.0, 0.3524, -0.09998, 0.3238, 0.75, 0.5, 0.8, 0.6762, 0.7, 0.6476, 0.7, 0.8238, 0.7, 0.6476, 0.8, 0.6762, 0.0, 1.0, -0.09998, 0.8238, 0.09998, 0.8238, 0.09998, 0.6476, 0.04999, 0.5, 0.15, 0.5, -0.09998, 0.0, 0.0, 0.1762, -0.2, 0.1762, 0.3, 0.8238, 0.2, 0.6762, 0.3, 0.6476, 0.2, 0.3524, 0.25, 0.5, 0.15, 0.5, 0.25, 0.5, 0.2, 0.3524, 0.3, 0.3238, 0.4, 0.3524, 0.45, 0.5, 0.35, 0.5, 0.35, 0.5, 0.3, 0.3238, 0.4, 0.3524, 0.8, 0.1762, 0.9, 0.3238, 0.8, 0.3524, 0.8, 0.1762, 0.8, 0.3524, 0.7, 0.3238, 0.6, 0.1762, 0.7, 0.3238, 0.6, 0.3524, 0.8, 0.3524, 0.85, 0.5, 0.75, 0.5, 0.85, 0.5, 0.8, 0.3524, 0.9, 0.3238, 0.25, 0.5, 0.3, 0.6476, 0.2, 0.6762, 0.3, 0.6476, 0.25, 0.5, 0.35, 0.5, 0.25, 0.0, 0.35, 0.0, 0.35, 0.3333, 0.25, 0.3333, 0.85, 0.0, 0.95, 0.0, 0.95, 0.3333, 0.85, 0.3333, 0.55, 1.0, 0.45, 1.0, 0.45, 0.6667, 0.55, 0.6667, 0.35, 0.3333, 0.25, 0.3333, 0.25, 0.0, 0.35, 0.0, 0.55, 0.6667, 0.65, 0.6667, 0.65, 1.0, 0.55, 1.0, 0.04999, 1.0, -0.04999, 1.0, -0.04999, 0.6667, 0.04999, 0.6667, 0.2344, 1.0, 0.09631, 1.0, 0.6805, 1.0, 0.7158, 1.0, 0.4664, 1.0, 0.6805, 1.0, 0.6805, 1.0, 0.75, 1.0, 0.85, 1.0, 0.09631, 1.0, 0.09558, 1.0, 0.6805, 1.0, 0.6805, 1.0, 0.95, 1.0, 0.895, 1.0, 0.15, 0.3333, 0.25, 0.3333, 0.25, 0.6667, 0.15, 0.6667, 0.04999, 0.3333, 0.15, 0.3333, 0.15, 0.6667, 0.04999, 0.6667, 0.95, 0.6667, 0.85, 0.6667, 0.85, 0.3333, 0.95, 0.3333, 0.55, 0.6667, 0.45, 0.6667, 0.45, 0.3333, 0.55, 0.3333, 0.75, 0.6667, 0.65, 0.6667, 0.65, 0.3333, 0.75, 0.3333, 0.04999, 0.3333, 0.15, 0.3333, 0.15, 0.6667, 0.04999, 0.6667, 0.55, 0.3333, 0.65, 0.3333, 0.65, 0.6667, 0.55, 0.6667, 1.0, 0.25, 1.0, 0.25, 1.0, 0.0, 1.0, 0.0, 0.04999, 0.6667, -0.04999, 0.6667, -0.04999, 0.3333, 0.04999, 0.3333, 0.85, 0.6667, 0.75, 0.6667, 0.75, 0.3333, 0.85, 0.3333, -14.93, 14.1, -11.33, 14.1, -11.33, -14.1, -14.93, -14.1, -7.733, 14.1, -11.33, 14.1, -11.33, -14.1, -7.733, -14.1, -11.33, -14.1, -14.93, -14.1, -14.93, 14.1, -11.33, 14.1, -11.33, -14.1, -7.733, -14.1, -7.733, 14.1, -11.33, 14.1, 0.04999, 0.6667, 0.15, 0.6667, 0.15, 1.0, 0.04999, 1.0, -6.243, 14.1, -7.733, 14.1, -7.733, -14.1, -6.243, -14.1, -14.93, -14.1, -11.33, -14.1, -11.33, 14.1, -14.93, 14.1, -16.42, -14.1, -14.93, -14.1, -14.93, 14.1, -16.42, 14.1, -6.243, 14.1, -7.733, 14.1, -7.733, -14.1, -6.243, -14.1, -6.243, -14.1, -7.733, -14.1, -7.733, 14.1, -6.243, 14.1, -11.33, 14.1, -7.733, 14.1, -7.733, -14.1, -11.33, -14.1, -6.243, -14.1, -7.733, -14.1, -7.733, 14.1, -6.243, 14.1, 0.65, 0.6667, 0.75, 0.6667, 0.75, 1.0, 0.65, 1.0, -11.33, 14.1, -14.93, 14.1, -14.93, -14.1, -11.33, -14.1, -14.93, 14.1, -16.42, 14.1, -16.42, -14.1, -14.93, -14.1, -16.42, 14.1, -14.93, 14.1, -14.93, -14.1, -16.42, -14.1, 1.0, 1.0, 0.0, 1.0, 0.0, 0.0, 1.0, 0.0])
me_tutankst.materials.append(mat_01tutankstmarquee)
me_tutankst.materials.append(mat_02tutankstscreen)
me_tutankst.materials.append(mat_tutankstblack)
me_tutankst.materials.append(mat_tutankstside)
me_tutankst.materials.append(mat_tutankstmisc)
me_tutankst.materials.append(mat_tutankstwhitebutton)
me_tutankst.materials.append(mat_tutankstred)
me_tutankst.materials.append(mat_tutankstsilver)
me_tutankst.use_remesh_fix_poles = True
me_tutankst.use_remesh_preserve_attributes = False
me_tutankst.update()

# ---- objects
ob_tutankst = bpy.data.objects.new('tutankst', me_tutankst)

# ---- transforms, parenting, visibility, modifiers, constraints
ob_tutankst.location = (0.2945, -0.5723, 0.9836)
ob_tutankst.rotation_euler = (1.571, 0.0, 0.0)
_m = ob_tutankst.modifiers.new('Auto Smooth', 'NODES')
_m.node_group = ng_auto_smooth
_gi = [s.identifier for s in ng_auto_smooth.interface.items_tree if s.item_type == 'SOCKET' and s.in_out == 'INPUT']
_m[_gi[1]] = 1.047  # Angle
_m = ob_tutankst.modifiers.new('WeightedNormal', 'WEIGHTED_NORMAL')
_m.keep_sharp = True

# ---- collection membership
scene.collection.objects.link(ob_tutankst)

# ---- scene / render settings (as saved in the file)
scene.frame_start = 1; scene.frame_end = 250; scene.frame_set(1)
scene.render.engine = 'BLENDER_EEVEE_NEXT'
scene.cycles.use_denoising = False
scene.cycles.samples = 128
scene.cycles.sampling_pattern = 'TABULATED_SOBOL'
scene.cycles.use_adaptive_sampling = False
scene.cycles.use_light_tree = False
scene.view_settings.view_transform = 'Filmic'
bpy.context.view_layer.update()

# ---- added for rendering (the .blend has no active camera and no usable light): camera, sun
cam_auto = bpy.data.cameras.new('AutoCamera')
cam_auto.lens = 50.0
cam_auto.sensor_width = 36.0
cam_auto.clip_end = 1000.0
ob_auto_camera = bpy.data.objects.new('AutoCamera', cam_auto)
scene.collection.objects.link(ob_auto_camera)
ob_auto_camera.location = (2.1477, -2.64381, 2.35909)
ob_auto_camera.rotation_euler = (1.09748, -7.21219e-08, 0.694738)
scene.camera = ob_auto_camera
light_auto_sun = bpy.data.lights.new('AutoSun', 'SUN')
light_auto_sun.energy = 3.0
light_auto_sun.angle = 0.0523599
ob_auto_sun = bpy.data.objects.new('AutoSun', light_auto_sun)
scene.collection.objects.link(ob_auto_sun)
ob_auto_sun.rotation_euler = (0.872665, 0.174533, 0.523599)
bpy.context.view_layer.update()
